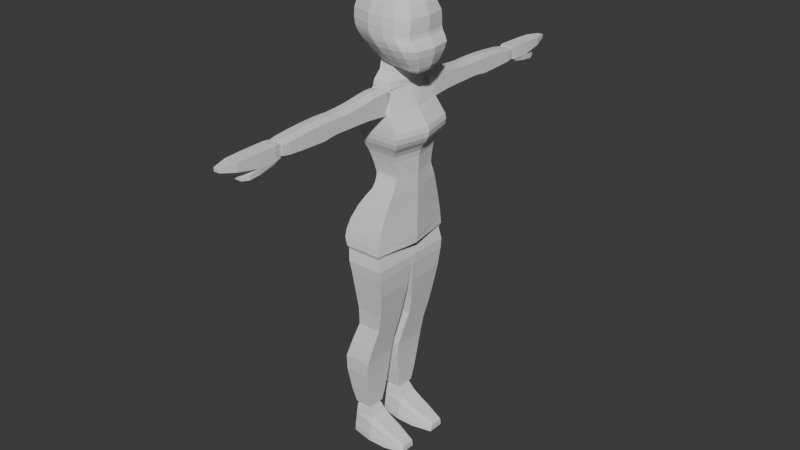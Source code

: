 # Source: Cabeca.blend  (saved by Blender 5.0.119; exported with 4.5.12 LTS)
import bpy
from mathutils import Matrix  # noqa: F401  (used for matrix-valued properties, if any)

bpy.ops.wm.read_factory_settings(use_empty=True)
scene = bpy.context.scene
scene.name = 'Scene'

# ---- collections
col_collection = bpy.data.collections.new('Collection'); scene.collection.children.link(col_collection)

# ---- world
world_world = bpy.data.worlds.new('World'); scene.world = world_world
world_world.use_nodes = True; world_world.node_tree.nodes.clear()
_N = world_world.node_tree.nodes; _L = world_world.node_tree.links
n0 = _N.new('ShaderNodeOutputWorld'); n0.name = 'World Output'; n0.location = (200, 100)
n1 = _N.new('ShaderNodeBackground'); n1.name = 'Background'; n1.location = (-200, 100)
n1.inputs[0].default_value = (0.05088, 0.05088, 0.05088, 1.0)
_L.new(n1.outputs[0], n0.inputs[0])
n0.is_active_output = True
world_world.color = (0.05088, 0.05088, 0.05088)
world_world.sun_shadow_jitter_overblur = 0.0

# ---- meshes
me_cubo_001 = bpy.data.meshes.new('Cubo.001')
me_cubo_001.from_pydata([(-0.6962, 1.555, -1.0), (-1.429, 2.132, 1.0), (1.0, 1.555, -1.0), (1.622, 2.132, 1.0), (-0.6962, 0.0, -1.0), (-1.429, 0.0, 1.0), (1.0, 0.0, -1.0), (1.622, 0.0, 1.0), (-1.021, 1.655, 0.0), (1.065, 1.655, 0.0), (1.065, 0.0, 0.0), (-1.021, 0.0, 0.0), (-1.268, 1.866, 0.5), (1.258, 1.866, 0.5), (1.258, 0.0, 0.5), (-1.268, 0.0, 0.5), (-1.131, 1.728, 0.25), (1.119, 1.728, 0.25), (1.119, 0.0, 0.25), (-1.131, 0.0, 0.25), (-0.8571, 1.541, -0.5), (1.035, 1.541, -0.5), (1.035, 0.0, -0.5), (-0.8571, 0.0, -0.5), (-0.7915, 1.505, -0.75), (1.015, 1.505, -0.75), (1.015, 0.0, -0.75), (-0.7915, 0.0, -0.75), (-0.732, 1.494, -0.875), (1.0, 1.494, -0.875), (1.0, 0.0, -0.875), (-0.732, 0.0, -0.875), (-1.363, 2.039, 0.75), (1.493, 2.039, 0.75), (1.493, 0.0, 0.75), (-1.363, 0.0, 0.75), (-0.6843, 1.708, -1.302), (1.0, 1.708, -1.302), (-0.6843, 0.0, -1.302), (1.0, 0.0, -1.302), (-0.726, 1.847, -1.58), (1.0, 1.847, -1.58), (-0.726, 0.0, -1.58), (1.0, 0.0, -1.58), (-1.131, 2.065, -2.017), (1.0, 2.065, -2.017), (-1.131, 0.0, -2.017), (1.0, 0.0, -2.017), (-1.453, 2.263, -2.453), (1.0, 2.263, -2.453), (-1.453, 0.0, -2.453), (1.0, 0.0, -2.453), (-1.834, 2.537, -3.157), (1.0, 2.537, -3.157), (-1.834, 0.0, -3.157), (1.0, 0.0, -3.157), (-2.007, 2.751, -3.8), (1.0, 2.751, -3.8), (-2.007, 0.0, -3.8), (1.0, 0.0, -3.8), (-1.876, 2.863, -4.563), (1.0, 2.863, -4.563), (-1.876, 0.0, -4.563), (1.0, 0.0, -4.563), (-1.626, 2.88, -4.924), (0.9657, 2.88, -4.924), (-1.626, 0.0, -4.924), (0.9657, 0.0, -4.924), (-1.411, 2.132, 1.529), (1.622, 2.132, 1.529), (-1.411, 0.0, 1.529), (1.622, 0.0, 1.529), (-1.447, 0.0, 1.264), (-1.447, 2.156, 1.264), (1.672, 2.156, 1.264), (1.672, 0.0, 1.264), (-1.387, 2.09, 1.777), (1.381, 2.09, 1.777), (-1.387, 0.0, 1.777), (1.381, 0.0, 1.777), (-1.304, 2.09, 2.177), (1.0, 2.09, 2.177), (-1.304, 0.0, 2.177), (1.0, 0.0, 2.177), (-0.8497, 1.314, 3.628), (0.438, 1.314, 3.628), (-1.0, 0.0, 3.628), (0.5883, 0.0, 3.628), (1.0, 0.0, -4.182), (1.0, 2.807, -4.182), (-2.057, 2.807, -4.182), (-2.057, 0.0, -4.182), (-0.6962, -1.555, -1.0), (-1.429, -2.132, 1.0), (1.0, -1.555, -1.0), (1.622, -2.132, 1.0), (-1.021, -1.655, 0.0), (1.065, -1.655, 0.0), (-1.268, -1.866, 0.5), (1.258, -1.866, 0.5), (-1.131, -1.728, 0.25), (1.119, -1.728, 0.25), (-0.8571, -1.541, -0.5), (1.035, -1.541, -0.5), (-0.7915, -1.505, -0.75), (1.015, -1.505, -0.75), (-0.732, -1.494, -0.875), (1.0, -1.494, -0.875), (-1.363, -2.039, 0.75), (1.493, -2.039, 0.75), (-0.6843, -1.708, -1.302), (1.0, -1.708, -1.302), (-0.726, -1.847, -1.58), (1.0, -1.847, -1.58), (-1.131, -2.065, -2.017), (1.0, -2.065, -2.017), (-1.453, -2.263, -2.453), (1.0, -2.263, -2.453), (-1.834, -2.537, -3.157), (1.0, -2.537, -3.157), (-2.007, -2.751, -3.8), (1.0, -2.751, -3.8), (-1.876, -2.863, -4.563), (1.0, -2.863, -4.563), (-1.626, -2.88, -4.924), (0.9657, -2.88, -4.924), (-1.411, -2.132, 1.529), (1.622, -2.132, 1.529), (-1.447, -2.156, 1.264), (1.672, -2.156, 1.264), (-1.387, -2.09, 1.777), (1.381, -2.09, 1.777), (-1.304, -2.09, 2.177), (1.0, -2.09, 2.177), (-0.8497, -1.314, 3.628), (0.438, -1.314, 3.628), (1.0, -2.807, -4.182), (-2.057, -2.807, -4.182)], [], [(35, 5, 1, 32), (32, 1, 3, 33), (73, 72, 70, 68), (2, 6, 39, 37), (33, 3, 7, 34), (21, 9, 10, 22), (20, 8, 9, 21), (23, 11, 8, 20), (17, 13, 14, 18), (16, 12, 13, 17), (19, 15, 12, 16), (11, 19, 16, 8), (8, 16, 17, 9), (9, 17, 18, 10), (27, 23, 20, 24), (24, 20, 21, 25), (25, 21, 22, 26), (29, 25, 26, 30), (28, 24, 25, 29), (31, 27, 24, 28), (4, 31, 28, 0), (0, 28, 29, 2), (2, 29, 30, 6), (13, 33, 34, 14), (12, 32, 33, 13), (15, 35, 32, 12), (37, 39, 43, 41), (4, 0, 36, 38), (0, 2, 37, 36), (41, 43, 47, 45), (38, 36, 40, 42), (36, 37, 41, 40), (46, 44, 48, 50), (42, 40, 44, 46), (40, 41, 45, 44), (49, 51, 55, 53), (44, 45, 49, 48), (45, 47, 51, 49), (53, 55, 59, 57), (50, 48, 52, 54), (48, 49, 53, 52), (89, 88, 63, 61), (54, 52, 56, 58), (52, 53, 57, 56), (62, 60, 64, 66), (91, 90, 60, 62), (90, 89, 61, 60), (64, 65, 67, 66), (60, 61, 65, 64), (61, 63, 67, 65), (71, 69, 77, 79), (75, 74, 69, 71), (74, 73, 68, 69), (3, 1, 73, 74), (7, 3, 74, 75), (1, 5, 72, 73), (77, 76, 80, 81), (68, 70, 78, 76), (69, 68, 76, 77), (81, 80, 84, 85), (79, 77, 81, 83), (76, 78, 82, 80), (85, 84, 86, 87), (80, 82, 86, 84), (83, 81, 85, 87), (56, 57, 89, 90), (58, 56, 90, 91), (57, 59, 88, 89), (35, 108, 93, 5), (108, 109, 95, 93), (128, 126, 70, 72), (94, 111, 39, 6), (109, 34, 7, 95), (103, 22, 10, 97), (102, 103, 97, 96), (23, 102, 96, 11), (101, 18, 14, 99), (100, 101, 99, 98), (19, 100, 98, 15), (11, 96, 100, 19), (96, 97, 101, 100), (97, 10, 18, 101), (27, 104, 102, 23), (104, 105, 103, 102), (105, 26, 22, 103), (107, 30, 26, 105), (106, 107, 105, 104), (31, 106, 104, 27), (4, 92, 106, 31), (92, 94, 107, 106), (94, 6, 30, 107), (99, 14, 34, 109), (98, 99, 109, 108), (15, 98, 108, 35), (111, 113, 43, 39), (4, 38, 110, 92), (92, 110, 111, 94), (113, 115, 47, 43), (38, 42, 112, 110), (110, 112, 113, 111), (46, 50, 116, 114), (42, 46, 114, 112), (112, 114, 115, 113), (117, 119, 55, 51), (114, 116, 117, 115), (115, 117, 51, 47), (119, 121, 59, 55), (50, 54, 118, 116), (116, 118, 119, 117), (136, 123, 63, 88), (54, 58, 120, 118), (118, 120, 121, 119), (62, 66, 124, 122), (91, 62, 122, 137), (137, 122, 123, 136), (124, 66, 67, 125), (122, 124, 125, 123), (123, 125, 67, 63), (71, 79, 131, 127), (75, 71, 127, 129), (129, 127, 126, 128), (95, 129, 128, 93), (7, 75, 129, 95), (93, 128, 72, 5), (131, 133, 132, 130), (126, 130, 78, 70), (127, 131, 130, 126), (133, 135, 134, 132), (79, 83, 133, 131), (130, 132, 82, 78), (135, 87, 86, 134), (132, 134, 86, 82), (83, 87, 135, 133), (120, 137, 136, 121), (58, 91, 137, 120), (121, 136, 88, 59)])
_uv = me_cubo_001.uv_layers.new(name='Mapa UV')
_uv.uv.foreach_set('vector', [0.5938, 0.125, 0.625, 0.125, 0.625, 0.25, 0.5938, 0.25, 0.5938, 0.25, 0.625, 0.25, 0.625, 0.5, 0.5938, 0.5, 0.625, 0.25, 0.625, 0.125, 0.625, 0.125, 0.625, 0.25, 0.375, 0.5, 0.375, 0.625, 0.375, 0.625, 0.375, 0.5, 0.5938, 0.5, 0.625, 0.5, 0.625, 0.625, 0.5938, 0.625, 0.4375, 0.5, 0.5, 0.5, 0.5, 0.625, 0.4375, 0.625, 0.4375, 0.25, 0.5, 0.25, 0.5, 0.5, 0.4375, 0.5, 0.4375, 0.125, 0.5, 0.125, 0.5, 0.25, 0.4375, 0.25, 0.5312, 0.5, 0.5625, 0.5, 0.5625, 0.625, 0.5312, 0.625, 0.5312, 0.25, 0.5625, 0.25, 0.5625, 0.5, 0.5312, 0.5, 0.5312, 0.125, 0.5625, 0.125, 0.5625, 0.25, 0.5312, 0.25, 0.5, 0.125, 0.5312, 0.125, 0.5312, 0.25, 0.5, 0.25, 0.5, 0.25, 0.5312, 0.25, 0.5312, 0.5, 0.5, 0.5, 0.5, 0.5, 0.5312, 0.5, 0.5312, 0.625, 0.5, 0.625, 0.4062, 0.125, 0.4375, 0.125, 0.4375, 0.25, 0.4062, 0.25, 0.4062, 0.25, 0.4375, 0.25, 0.4375, 0.5, 0.4062, 0.5, 0.4062, 0.5, 0.4375, 0.5, 0.4375, 0.625, 0.4062, 0.625, 0.3906, 0.5, 0.4062, 0.5, 0.4062, 0.625, 0.3906, 0.625, 0.3906, 0.25, 0.4062, 0.25, 0.4062, 0.5, 0.3906, 0.5, 0.3906, 0.125, 0.4062, 0.125, 0.4062, 0.25, 0.3906, 0.25, 0.375, 0.125, 0.3906, 0.125, 0.3906, 0.25, 0.375, 0.25, 0.375, 0.25, 0.3906, 0.25, 0.3906, 0.5, 0.375, 0.5, 0.375, 0.5, 0.3906, 0.5, 0.3906, 0.625, 0.375, 0.625, 0.5625, 0.5, 0.5938, 0.5, 0.5938, 0.625, 0.5625, 0.625, 0.5625, 0.25, 0.5938, 0.25, 0.5938, 0.5, 0.5625, 0.5, 0.5625, 0.125, 0.5938, 0.125, 0.5938, 0.25, 0.5625, 0.25, 0.375, 0.5, 0.375, 0.625, 0.375, 0.625, 0.375, 0.5, 0.375, 0.125, 0.375, 0.25, 0.375, 0.25, 0.375, 0.125, 0.375, 0.25, 0.375, 0.5, 0.375, 0.5, 0.375, 0.25, 0.375, 0.5, 0.375, 0.625, 0.375, 0.625, 0.375, 0.5, 0.375, 0.125, 0.375, 0.25, 0.375, 0.25, 0.375, 0.125, 0.375, 0.25, 0.375, 0.5, 0.375, 0.5, 0.375, 0.25, 0.375, 0.125, 0.375, 0.25, 0.375, 0.25, 0.375, 0.125, 0.375, 0.125, 0.375, 0.25, 0.375, 0.25, 0.375, 0.125, 0.375, 0.25, 0.375, 0.5, 0.375, 0.5, 0.375, 0.25, 0.375, 0.5, 0.375, 0.625, 0.375, 0.625, 0.375, 0.5, 0.375, 0.25, 0.375, 0.5, 0.375, 0.5, 0.375, 0.25, 0.375, 0.5, 0.375, 0.625, 0.375, 0.625, 0.375, 0.5, 0.375, 0.5, 0.375, 0.625, 0.375, 0.625, 0.375, 0.5, 0.375, 0.125, 0.375, 0.25, 0.375, 0.25, 0.375, 0.125, 0.375, 0.25, 0.375, 0.5, 0.375, 0.5, 0.375, 0.25, 0.375, 0.5, 0.375, 0.625, 0.375, 0.625, 0.375, 0.5, 0.375, 0.125, 0.375, 0.25, 0.375, 0.25, 0.375, 0.125, 0.375, 0.25, 0.375, 0.5, 0.375, 0.5, 0.375, 0.25, 0.375, 0.125, 0.375, 0.25, 0.375, 0.25, 0.375, 0.125, 0.375, 0.125, 0.375, 0.25, 0.375, 0.25, 0.375, 0.125, 0.375, 0.25, 0.375, 0.5, 0.375, 0.5, 0.375, 0.25, 0.125, 0.5, 0.375, 0.5, 0.375, 0.625, 0.125, 0.625, 0.375, 0.25, 0.375, 0.5, 0.375, 0.5, 0.375, 0.25, 0.375, 0.5, 0.375, 0.625, 0.375, 0.625, 0.375, 0.5, 0.625, 0.625, 0.625, 0.5, 0.625, 0.5, 0.625, 0.625, 0.625, 0.625, 0.625, 0.5, 0.625, 0.5, 0.625, 0.625, 0.625, 0.5, 0.625, 0.25, 0.625, 0.25, 0.625, 0.5, 0.625, 0.5, 0.625, 0.25, 0.625, 0.25, 0.625, 0.5, 0.625, 0.625, 0.625, 0.5, 0.625, 0.5, 0.625, 0.625, 0.625, 0.25, 0.625, 0.125, 0.625, 0.125, 0.625, 0.25, 0.625, 0.5, 0.625, 0.25, 0.625, 0.25, 0.625, 0.5, 0.625, 0.25, 0.625, 0.125, 0.625, 0.125, 0.625, 0.25, 0.625, 0.5, 0.625, 0.25, 0.625, 0.25, 0.625, 0.5, 0.625, 0.5, 0.625, 0.25, 0.625, 0.25, 0.625, 0.5, 0.625, 0.625, 0.625, 0.5, 0.625, 0.5, 0.625, 0.625, 0.625, 0.25, 0.625, 0.125, 0.625, 0.125, 0.625, 0.25, 0.625, 0.5, 0.875, 0.5, 0.875, 0.625, 0.625, 0.625, 0.625, 0.25, 0.625, 0.125, 0.625, 0.125, 0.625, 0.25, 0.625, 0.625, 0.625, 0.5, 0.625, 0.5, 0.625, 0.625, 0.375, 0.25, 0.375, 0.5, 0.375, 0.5, 0.375, 0.25, 0.375, 0.125, 0.375, 0.25, 0.375, 0.25, 0.375, 0.125, 0.375, 0.5, 0.375, 0.625, 0.375, 0.625, 0.375, 0.5, 0.5938, 0.125, 0.5938, 0.25, 0.625, 0.25, 0.625, 0.125, 0.5938, 0.25, 0.5938, 0.5, 0.625, 0.5, 0.625, 0.25, 0.625, 0.25, 0.625, 0.25, 0.625, 0.125, 0.625, 0.125, 0.375, 0.5, 0.375, 0.5, 0.375, 0.625, 0.375, 0.625, 0.5938, 0.5, 0.5938, 0.625, 0.625, 0.625, 0.625, 0.5, 0.4375, 0.5, 0.4375, 0.625, 0.5, 0.625, 0.5, 0.5, 0.4375, 0.25, 0.4375, 0.5, 0.5, 0.5, 0.5, 0.25, 0.4375, 0.125, 0.4375, 0.25, 0.5, 0.25, 0.5, 0.125, 0.5312, 0.5, 0.5312, 0.625, 0.5625, 0.625, 0.5625, 0.5, 0.5312, 0.25, 0.5312, 0.5, 0.5625, 0.5, 0.5625, 0.25, 0.5312, 0.125, 0.5312, 0.25, 0.5625, 0.25, 0.5625, 0.125, 0.5, 0.125, 0.5, 0.25, 0.5312, 0.25, 0.5312, 0.125, 0.5, 0.25, 0.5, 0.5, 0.5312, 0.5, 0.5312, 0.25, 0.5, 0.5, 0.5, 0.625, 0.5312, 0.625, 0.5312, 0.5, 0.4062, 0.125, 0.4062, 0.25, 0.4375, 0.25, 0.4375, 0.125, 0.4062, 0.25, 0.4062, 0.5, 0.4375, 0.5, 0.4375, 0.25, 0.4062, 0.5, 0.4062, 0.625, 0.4375, 0.625, 0.4375, 0.5, 0.3906, 0.5, 0.3906, 0.625, 0.4062, 0.625, 0.4062, 0.5, 0.3906, 0.25, 0.3906, 0.5, 0.4062, 0.5, 0.4062, 0.25, 0.3906, 0.125, 0.3906, 0.25, 0.4062, 0.25, 0.4062, 0.125, 0.375, 0.125, 0.375, 0.25, 0.3906, 0.25, 0.3906, 0.125, 0.375, 0.25, 0.375, 0.5, 0.3906, 0.5, 0.3906, 0.25, 0.375, 0.5, 0.375, 0.625, 0.3906, 0.625, 0.3906, 0.5, 0.5625, 0.5, 0.5625, 0.625, 0.5938, 0.625, 0.5938, 0.5, 0.5625, 0.25, 0.5625, 0.5, 0.5938, 0.5, 0.5938, 0.25, 0.5625, 0.125, 0.5625, 0.25, 0.5938, 0.25, 0.5938, 0.125, 0.375, 0.5, 0.375, 0.5, 0.375, 0.625, 0.375, 0.625, 0.375, 0.125, 0.375, 0.125, 0.375, 0.25, 0.375, 0.25, 0.375, 0.25, 0.375, 0.25, 0.375, 0.5, 0.375, 0.5, 0.375, 0.5, 0.375, 0.5, 0.375, 0.625, 0.375, 0.625, 0.375, 0.125, 0.375, 0.125, 0.375, 0.25, 0.375, 0.25, 0.375, 0.25, 0.375, 0.25, 0.375, 0.5, 0.375, 0.5, 0.375, 0.125, 0.375, 0.125, 0.375, 0.25, 0.375, 0.25, 0.375, 0.125, 0.375, 0.125, 0.375, 0.25, 0.375, 0.25, 0.375, 0.25, 0.375, 0.25, 0.375, 0.5, 0.375, 0.5, 0.375, 0.5, 0.375, 0.5, 0.375, 0.625, 0.375, 0.625, 0.375, 0.25, 0.375, 0.25, 0.375, 0.5, 0.375, 0.5, 0.375, 0.5, 0.375, 0.5, 0.375, 0.625, 0.375, 0.625, 0.375, 0.5, 0.375, 0.5, 0.375, 0.625, 0.375, 0.625, 0.375, 0.125, 0.375, 0.125, 0.375, 0.25, 0.375, 0.25, 0.375, 0.25, 0.375, 0.25, 0.375, 0.5, 0.375, 0.5, 0.375, 0.5, 0.375, 0.5, 0.375, 0.625, 0.375, 0.625, 0.375, 0.125, 0.375, 0.125, 0.375, 0.25, 0.375, 0.25, 0.375, 0.25, 0.375, 0.25, 0.375, 0.5, 0.375, 0.5, 0.375, 0.125, 0.375, 0.125, 0.375, 0.25, 0.375, 0.25, 0.375, 0.125, 0.375, 0.125, 0.375, 0.25, 0.375, 0.25, 0.375, 0.25, 0.375, 0.25, 0.375, 0.5, 0.375, 0.5, 0.125, 0.5, 0.125, 0.625, 0.375, 0.625, 0.375, 0.5, 0.375, 0.25, 0.375, 0.25, 0.375, 0.5, 0.375, 0.5, 0.375, 0.5, 0.375, 0.5, 0.375, 0.625, 0.375, 0.625, 0.625, 0.625, 0.625, 0.625, 0.625, 0.5, 0.625, 0.5, 0.625, 0.625, 0.625, 0.625, 0.625, 0.5, 0.625, 0.5, 0.625, 0.5, 0.625, 0.5, 0.625, 0.25, 0.625, 0.25, 0.625, 0.5, 0.625, 0.5, 0.625, 0.25, 0.625, 0.25, 0.625, 0.625, 0.625, 0.625, 0.625, 0.5, 0.625, 0.5, 0.625, 0.25, 0.625, 0.25, 0.625, 0.125, 0.625, 0.125, 0.625, 0.5, 0.625, 0.5, 0.625, 0.25, 0.625, 0.25, 0.625, 0.25, 0.625, 0.25, 0.625, 0.125, 0.625, 0.125, 0.625, 0.5, 0.625, 0.5, 0.625, 0.25, 0.625, 0.25, 0.625, 0.5, 0.625, 0.5, 0.625, 0.25, 0.625, 0.25, 0.625, 0.625, 0.625, 0.625, 0.625, 0.5, 0.625, 0.5, 0.625, 0.25, 0.625, 0.25, 0.625, 0.125, 0.625, 0.125, 0.625, 0.5, 0.625, 0.625, 0.875, 0.625, 0.875, 0.5, 0.625, 0.25, 0.625, 0.25, 0.625, 0.125, 0.625, 0.125, 0.625, 0.625, 0.625, 0.625, 0.625, 0.5, 0.625, 0.5, 0.375, 0.25, 0.375, 0.25, 0.375, 0.5, 0.375, 0.5, 0.375, 0.125, 0.375, 0.125, 0.375, 0.25, 0.375, 0.25, 0.375, 0.5, 0.375, 0.5, 0.375, 0.625, 0.375, 0.625])
me_cubo_001.update()
me_cubo_003 = bpy.data.meshes.new('Cubo.003')
me_cubo_003.from_pydata([(-0.5445, -0.8627, -0.7407), (-0.5445, -0.8627, 0.495), (-0.6275, -0.04155, -0.8066), (-0.6275, -0.04155, 0.6269), (0.5445, -0.8627, -0.7407), (0.5445, -0.8627, 0.495), (0.6275, -0.04155, -0.8066), (0.6275, -0.04155, 0.6269), (-0.6178, -0.5206, -0.8375), (-0.6178, -0.5206, 0.6144), (0.6178, -0.5206, -0.8375), (0.6178, -0.5206, 0.6144), (-0.628, 0.5308, -0.7437), (-0.628, 0.5308, 0.5824), (0.628, 0.5308, -0.7437), (0.628, 0.5308, 0.5824), (-0.6281, 1.09, -0.6947), (-0.6281, 1.09, 0.4955), (0.6281, 1.09, -0.6947), (0.6281, 1.09, 0.4955), (-0.6281, 1.689, -0.6721), (-0.6281, 1.689, 0.4009), (0.6281, 1.689, -0.6721), (0.6281, 1.689, 0.4009), (-0.6281, 2.418, -0.6601), (-0.6281, 2.418, 0.3248), (0.6281, 2.418, -0.6601), (0.6281, 2.418, 0.3248), (-0.6281, 3.043, -0.6581), (-0.6281, 3.043, 0.2842), (0.6281, 3.043, -0.6581), (0.6281, 3.043, 0.2842), (-0.6281, 3.826, -0.6336), (-0.6281, 3.826, 0.2843), (0.6281, 3.826, -0.6336), (0.6281, 3.826, 0.2843), (0.6281, 3.503, 0.2664), (-0.6281, 3.503, 0.2664), (-0.6281, 3.503, -0.646), (0.6281, 3.503, -0.646), (-0.6281, 4.191, -0.6557), (-0.6281, 4.191, 0.2895), (0.6281, 4.191, -0.6557), (0.6281, 4.191, 0.2895), (-0.6281, 4.549, -0.7019), (-0.6281, 4.549, 0.2976), (0.6281, 4.549, -0.7019), (0.6281, 4.549, 0.2976), (-0.6281, 5.14, -0.7568), (-0.6281, 5.14, 0.283), (0.6281, 5.14, -0.7568), (0.6281, 5.14, 0.283), (-0.6281, 4.82, 0.2905), (-0.6281, 4.82, -0.7476), (0.6281, 4.82, -0.7476), (0.6281, 4.82, 0.2905), (-0.628, 5.778, -0.7379), (-0.628, 5.778, 0.2548), (0.628, 5.778, -0.7379), (0.628, 5.778, 0.2548), (-0.6275, 6.758, -0.7042), (-0.6275, 6.758, 0.1776), (0.6275, 6.758, -0.7042), (0.6275, 6.758, 0.1776), (-0.6178, 7.661, -0.6612), (-0.6178, 7.661, 0.0926), (0.6178, 7.661, -0.6612), (0.6178, 7.661, 0.0926), (-0.5445, 8.236, -0.5847), (-0.5445, 8.236, 0.009984), (0.5445, 8.236, -0.5847), (0.5445, 8.236, 0.009984), (0.0, -0.04155, -0.9095), (0.0, -0.04155, 0.7297), (0.0, -0.8703, -0.7691), (0.0, -0.8703, 0.523), (0.0, -0.5206, 0.7192), (0.0, -0.5206, -0.9423), (0.0, 0.5308, -0.8385), (0.0, 0.5308, 0.6772), (0.0, 1.09, -0.7796), (0.0, 1.09, 0.5804), (0.0, 1.689, -0.7486), (0.0, 1.689, 0.4774), (0.0, 2.418, -0.7302), (0.0, 2.418, 0.3949), (0.0, 3.043, -0.7254), (0.0, 3.043, 0.3514), (0.0, 3.826, -0.6991), (0.0, 3.826, 0.3497), (0.0, 3.503, -0.711), (0.0, 3.503, 0.3314), (0.0, 4.191, -0.7231), (0.0, 4.191, 0.3569), (0.0, 4.549, -0.7734), (0.0, 4.549, 0.3691), (0.0, 5.14, -0.8313), (0.0, 5.14, 0.3575), (0.0, 4.82, 0.3648), (0.0, 4.82, -0.8219), (0.0, 5.778, -0.8092), (0.0, 5.778, 0.326), (0.0, 6.758, -0.7672), (0.0, 6.758, 0.2407), (0.0, 7.661, -0.7152), (0.0, 7.661, 0.1465), (0.0, 8.248, -0.5976), (0.0, 8.248, 0.02274)], [], [(8, 9, 3, 2), (73, 7, 15, 79), (10, 11, 5, 4), (74, 75, 1, 0), (77, 10, 4, 74), (76, 9, 1, 75), (73, 3, 9, 76), (72, 6, 10, 77), (6, 7, 11, 10), (0, 1, 9, 8), (15, 14, 18, 19), (2, 3, 13, 12), (7, 6, 14, 15), (72, 2, 12, 78), (80, 16, 20, 82), (78, 12, 16, 80), (79, 15, 19, 81), (12, 13, 17, 16), (83, 23, 27, 85), (81, 19, 23, 83), (16, 17, 21, 20), (19, 18, 22, 23), (27, 26, 30, 31), (20, 21, 25, 24), (23, 22, 26, 27), (82, 20, 24, 84), (91, 36, 35, 89), (84, 24, 28, 86), (85, 27, 31, 87), (24, 25, 29, 28), (89, 35, 43, 93), (38, 37, 33, 32), (36, 39, 34, 35), (90, 38, 32, 88), (86, 28, 38, 90), (31, 30, 39, 36), (28, 29, 37, 38), (87, 31, 36, 91), (93, 43, 47, 95), (32, 33, 41, 40), (35, 34, 42, 43), (88, 32, 40, 92), (53, 52, 49, 48), (40, 41, 45, 44), (43, 42, 46, 47), (92, 40, 44, 94), (51, 50, 58, 59), (55, 54, 50, 51), (99, 53, 48, 96), (98, 55, 51, 97), (95, 47, 55, 98), (94, 44, 53, 99), (47, 46, 54, 55), (44, 45, 52, 53), (59, 58, 62, 63), (96, 48, 56, 100), (97, 51, 59, 101), (48, 49, 57, 56), (102, 60, 64, 104), (100, 56, 60, 102), (101, 59, 63, 103), (56, 57, 61, 60), (105, 67, 71, 107), (103, 63, 67, 105), (60, 61, 65, 64), (63, 62, 66, 67), (106, 107, 71, 70), (64, 65, 69, 68), (67, 66, 70, 71), (104, 64, 68, 106), (66, 104, 106, 70), (68, 69, 107, 106), (61, 103, 105, 65), (65, 105, 107, 69), (57, 101, 103, 61), (58, 100, 102, 62), (62, 102, 104, 66), (49, 97, 101, 57), (50, 96, 100, 58), (46, 94, 99, 54), (45, 95, 98, 52), (52, 98, 97, 49), (54, 99, 96, 50), (42, 92, 94, 46), (34, 88, 92, 42), (41, 93, 95, 45), (29, 87, 91, 37), (30, 86, 90, 39), (39, 90, 88, 34), (33, 89, 93, 41), (25, 85, 87, 29), (26, 84, 86, 30), (37, 91, 89, 33), (22, 82, 84, 26), (17, 81, 83, 21), (21, 83, 85, 25), (13, 79, 81, 17), (14, 78, 80, 18), (18, 80, 82, 22), (6, 72, 78, 14), (2, 72, 77, 8), (7, 73, 76, 11), (11, 76, 75, 5), (8, 77, 74, 0), (4, 5, 75, 74), (3, 73, 79, 13)])
_uv = me_cubo_003.uv_layers.new(name='Mapa UV')
_uv.uv.foreach_set('vector', [0.375, 0.125, 0.625, 0.125, 0.625, 0.25, 0.375, 0.25, 0.75, 0.5, 0.625, 0.5, 0.625, 0.5, 0.75, 0.5, 0.375, 0.625, 0.625, 0.625, 0.625, 0.75, 0.375, 0.75, 0.375, 0.875, 0.625, 0.875, 0.625, 1.0, 0.375, 1.0, 0.25, 0.625, 0.375, 0.625, 0.375, 0.75, 0.25, 0.75, 0.75, 0.625, 0.875, 0.625, 0.875, 0.75, 0.75, 0.75, 0.75, 0.5, 0.875, 0.5, 0.875, 0.625, 0.75, 0.625, 0.25, 0.5, 0.375, 0.5, 0.375, 0.625, 0.25, 0.625, 0.375, 0.5, 0.625, 0.5, 0.625, 0.625, 0.375, 0.625, 0.375, 0.0, 0.625, 0.0, 0.625, 0.125, 0.375, 0.125, 0.625, 0.5, 0.375, 0.5, 0.375, 0.5, 0.625, 0.5, 0.375, 0.25, 0.625, 0.25, 0.625, 0.25, 0.375, 0.25, 0.625, 0.5, 0.375, 0.5, 0.375, 0.5, 0.625, 0.5, 0.25, 0.5, 0.125, 0.5, 0.125, 0.5, 0.25, 0.5, 0.25, 0.5, 0.125, 0.5, 0.125, 0.5, 0.25, 0.5, 0.25, 0.5, 0.125, 0.5, 0.125, 0.5, 0.25, 0.5, 0.75, 0.5, 0.625, 0.5, 0.625, 0.5, 0.75, 0.5, 0.375, 0.25, 0.625, 0.25, 0.625, 0.25, 0.375, 0.25, 0.75, 0.5, 0.625, 0.5, 0.625, 0.5, 0.75, 0.5, 0.75, 0.5, 0.625, 0.5, 0.625, 0.5, 0.75, 0.5, 0.375, 0.25, 0.625, 0.25, 0.625, 0.25, 0.375, 0.25, 0.625, 0.5, 0.375, 0.5, 0.375, 0.5, 0.625, 0.5, 0.625, 0.5, 0.375, 0.5, 0.375, 0.5, 0.625, 0.5, 0.375, 0.25, 0.625, 0.25, 0.625, 0.25, 0.375, 0.25, 0.625, 0.5, 0.375, 0.5, 0.375, 0.5, 0.625, 0.5, 0.25, 0.5, 0.125, 0.5, 0.125, 0.5, 0.25, 0.5, 0.75, 0.5, 0.625, 0.5, 0.625, 0.5, 0.75, 0.5, 0.25, 0.5, 0.125, 0.5, 0.125, 0.5, 0.25, 0.5, 0.75, 0.5, 0.625, 0.5, 0.625, 0.5, 0.75, 0.5, 0.375, 0.25, 0.625, 0.25, 0.625, 0.25, 0.375, 0.25, 0.75, 0.5, 0.625, 0.5, 0.625, 0.5, 0.75, 0.5, 0.375, 0.25, 0.625, 0.25, 0.625, 0.25, 0.375, 0.25, 0.625, 0.5, 0.375, 0.5, 0.375, 0.5, 0.625, 0.5, 0.25, 0.5, 0.125, 0.5, 0.125, 0.5, 0.25, 0.5, 0.25, 0.5, 0.125, 0.5, 0.125, 0.5, 0.25, 0.5, 0.625, 0.5, 0.375, 0.5, 0.375, 0.5, 0.625, 0.5, 0.375, 0.25, 0.625, 0.25, 0.625, 0.25, 0.375, 0.25, 0.75, 0.5, 0.625, 0.5, 0.625, 0.5, 0.75, 0.5, 0.75, 0.5, 0.625, 0.5, 0.625, 0.5, 0.75, 0.5, 0.375, 0.25, 0.625, 0.25, 0.625, 0.25, 0.375, 0.25, 0.625, 0.5, 0.375, 0.5, 0.375, 0.5, 0.625, 0.5, 0.25, 0.5, 0.125, 0.5, 0.125, 0.5, 0.25, 0.5, 0.375, 0.25, 0.625, 0.25, 0.625, 0.25, 0.375, 0.25, 0.375, 0.25, 0.625, 0.25, 0.625, 0.25, 0.375, 0.25, 0.625, 0.5, 0.375, 0.5, 0.375, 0.5, 0.625, 0.5, 0.25, 0.5, 0.125, 0.5, 0.125, 0.5, 0.25, 0.5, 0.625, 0.5, 0.375, 0.5, 0.375, 0.5, 0.625, 0.5, 0.625, 0.5, 0.375, 0.5, 0.375, 0.5, 0.625, 0.5, 0.25, 0.5, 0.125, 0.5, 0.125, 0.5, 0.25, 0.5, 0.75, 0.5, 0.625, 0.5, 0.625, 0.5, 0.75, 0.5, 0.75, 0.5, 0.625, 0.5, 0.625, 0.5, 0.75, 0.5, 0.25, 0.5, 0.125, 0.5, 0.125, 0.5, 0.25, 0.5, 0.625, 0.5, 0.375, 0.5, 0.375, 0.5, 0.625, 0.5, 0.375, 0.25, 0.625, 0.25, 0.625, 0.25, 0.375, 0.25, 0.625, 0.5, 0.375, 0.5, 0.375, 0.5, 0.625, 0.5, 0.25, 0.5, 0.125, 0.5, 0.125, 0.5, 0.25, 0.5, 0.75, 0.5, 0.625, 0.5, 0.625, 0.5, 0.75, 0.5, 0.375, 0.25, 0.625, 0.25, 0.625, 0.25, 0.375, 0.25, 0.25, 0.5, 0.125, 0.5, 0.125, 0.5, 0.25, 0.5, 0.25, 0.5, 0.125, 0.5, 0.125, 0.5, 0.25, 0.5, 0.75, 0.5, 0.625, 0.5, 0.625, 0.5, 0.75, 0.5, 0.375, 0.25, 0.625, 0.25, 0.625, 0.25, 0.375, 0.25, 0.75, 0.5, 0.625, 0.5, 0.625, 0.5, 0.75, 0.5, 0.75, 0.5, 0.625, 0.5, 0.625, 0.5, 0.75, 0.5, 0.375, 0.25, 0.625, 0.25, 0.625, 0.25, 0.375, 0.25, 0.625, 0.5, 0.375, 0.5, 0.375, 0.5, 0.625, 0.5, 0.375, 0.375, 0.625, 0.375, 0.625, 0.5, 0.375, 0.5, 0.375, 0.25, 0.625, 0.25, 0.625, 0.25, 0.375, 0.25, 0.625, 0.5, 0.375, 0.5, 0.375, 0.5, 0.625, 0.5, 0.25, 0.5, 0.125, 0.5, 0.125, 0.5, 0.25, 0.5, 0.375, 0.5, 0.25, 0.5, 0.25, 0.5, 0.375, 0.5, 0.375, 0.25, 0.625, 0.25, 0.625, 0.375, 0.375, 0.375, 0.875, 0.5, 0.75, 0.5, 0.75, 0.5, 0.875, 0.5, 0.875, 0.5, 0.75, 0.5, 0.75, 0.5, 0.875, 0.5, 0.875, 0.5, 0.75, 0.5, 0.75, 0.5, 0.875, 0.5, 0.375, 0.5, 0.25, 0.5, 0.25, 0.5, 0.375, 0.5, 0.375, 0.5, 0.25, 0.5, 0.25, 0.5, 0.375, 0.5, 0.875, 0.5, 0.75, 0.5, 0.75, 0.5, 0.875, 0.5, 0.375, 0.5, 0.25, 0.5, 0.25, 0.5, 0.375, 0.5, 0.375, 0.5, 0.25, 0.5, 0.25, 0.5, 0.375, 0.5, 0.875, 0.5, 0.75, 0.5, 0.75, 0.5, 0.875, 0.5, 0.875, 0.5, 0.75, 0.5, 0.75, 0.5, 0.875, 0.5, 0.375, 0.5, 0.25, 0.5, 0.25, 0.5, 0.375, 0.5, 0.375, 0.5, 0.25, 0.5, 0.25, 0.5, 0.375, 0.5, 0.375, 0.5, 0.25, 0.5, 0.25, 0.5, 0.375, 0.5, 0.875, 0.5, 0.75, 0.5, 0.75, 0.5, 0.875, 0.5, 0.875, 0.5, 0.75, 0.5, 0.75, 0.5, 0.875, 0.5, 0.375, 0.5, 0.25, 0.5, 0.25, 0.5, 0.375, 0.5, 0.375, 0.5, 0.25, 0.5, 0.25, 0.5, 0.375, 0.5, 0.875, 0.5, 0.75, 0.5, 0.75, 0.5, 0.875, 0.5, 0.875, 0.5, 0.75, 0.5, 0.75, 0.5, 0.875, 0.5, 0.375, 0.5, 0.25, 0.5, 0.25, 0.5, 0.375, 0.5, 0.875, 0.5, 0.75, 0.5, 0.75, 0.5, 0.875, 0.5, 0.375, 0.5, 0.25, 0.5, 0.25, 0.5, 0.375, 0.5, 0.875, 0.5, 0.75, 0.5, 0.75, 0.5, 0.875, 0.5, 0.875, 0.5, 0.75, 0.5, 0.75, 0.5, 0.875, 0.5, 0.875, 0.5, 0.75, 0.5, 0.75, 0.5, 0.875, 0.5, 0.375, 0.5, 0.25, 0.5, 0.25, 0.5, 0.375, 0.5, 0.375, 0.5, 0.25, 0.5, 0.25, 0.5, 0.375, 0.5, 0.375, 0.5, 0.25, 0.5, 0.25, 0.5, 0.375, 0.5, 0.125, 0.5, 0.25, 0.5, 0.25, 0.625, 0.125, 0.625, 0.625, 0.5, 0.75, 0.5, 0.75, 0.625, 0.625, 0.625, 0.625, 0.625, 0.75, 0.625, 0.75, 0.75, 0.625, 0.75, 0.125, 0.625, 0.25, 0.625, 0.25, 0.75, 0.125, 0.75, 0.375, 0.75, 0.625, 0.75, 0.625, 0.875, 0.375, 0.875, 0.875, 0.5, 0.75, 0.5, 0.75, 0.5, 0.875, 0.5])
me_cubo_003.update()
me_cubo_002 = bpy.data.meshes.new('Cubo.002')
me_cubo_002.from_pydata([(-1.446, -0.7131, 0.1964), (-1.278, -0.666, 0.8057), (-1.446, 0.9019, 0.1964), (-1.278, 0.8393, 0.8057), (0.7921, -0.7131, 0.1964), (0.8842, -0.666, 0.8057), (0.7921, 0.9019, 0.1964), (0.8842, 0.8393, 0.8057), (-1.285, -0.6563, -1.248), (-1.285, 0.7406, -1.248), (0.655, -0.6563, -1.248), (0.655, 0.7406, -1.248), (-0.9963, -0.6117, -2.437), (-0.9963, 0.5767, -2.437), (0.6436, -0.6117, -2.437), (0.6436, 0.5767, -2.437), (-0.7702, -0.5571, -3.333), (-0.7702, 0.5157, -3.333), (0.6946, -0.5571, -3.333), (0.6946, 0.5157, -3.333), (-0.5217, -0.4587, -4.266), (-0.5217, 0.6721, -4.266), (1.04, -0.4587, -4.266), (1.04, 0.6721, -4.266), (-0.2957, -0.4681, -5.184), (-0.2957, 0.7808, -5.184), (1.367, -0.4681, -5.184), (1.367, 0.7808, -5.184), (-0.1784, -0.4211, -5.984), (-0.1784, 0.7431, -5.984), (1.386, -0.4211, -5.984), (1.386, 0.7431, -5.984), (-0.0647, -0.2989, -7.152), (-0.0647, 0.5971, -7.152), (1.264, -0.2989, -7.152), (1.264, 0.5971, -7.152), (0.06054, -0.1925, -7.987), (0.06054, 0.4609, -7.987), (1.123, -0.1925, -7.987), (1.123, 0.4609, -7.987), (-1.424, -0.6934, -0.2911), (0.695, -0.6934, -0.2911), (0.695, 0.8578, -0.2911), (-1.424, 0.8578, -0.2911)], [], [(0, 1, 3, 2), (2, 3, 7, 6), (6, 7, 5, 4), (4, 5, 1, 0), (41, 40, 8, 10), (7, 3, 1, 5), (10, 8, 12, 14), (43, 42, 11, 9), (40, 43, 9, 8), (42, 41, 10, 11), (13, 15, 19, 17), (9, 11, 15, 13), (11, 10, 14, 15), (8, 9, 13, 12), (19, 18, 22, 23), (15, 14, 18, 19), (12, 13, 17, 16), (14, 12, 16, 18), (22, 20, 24, 26), (16, 17, 21, 20), (18, 16, 20, 22), (17, 19, 23, 21), (27, 26, 30, 31), (21, 23, 27, 25), (23, 22, 26, 27), (20, 21, 25, 24), (31, 30, 34, 35), (24, 25, 29, 28), (26, 24, 28, 30), (25, 27, 31, 29), (34, 32, 36, 38), (28, 29, 33, 32), (30, 28, 32, 34), (29, 31, 35, 33), (37, 39, 38, 36), (33, 35, 39, 37), (35, 34, 38, 39), (32, 33, 37, 36), (6, 4, 41, 42), (0, 2, 43, 40), (2, 6, 42, 43), (4, 0, 40, 41)])
_uv = me_cubo_002.uv_layers.new(name='Mapa UV')
_uv.uv.foreach_set('vector', [0.375, 0.0, 0.625, 0.0, 0.625, 0.25, 0.375, 0.25, 0.375, 0.25, 0.625, 0.25, 0.625, 0.5, 0.375, 0.5, 0.375, 0.5, 0.625, 0.5, 0.625, 0.75, 0.375, 0.75, 0.375, 0.75, 0.625, 0.75, 0.625, 1.0, 0.375, 1.0, 0.375, 0.75, 0.375, 1.0, 0.375, 1.0, 0.375, 0.75, 0.625, 0.5, 0.875, 0.5, 0.875, 0.75, 0.625, 0.75, 0.375, 0.75, 0.375, 1.0, 0.375, 1.0, 0.375, 0.75, 0.375, 0.25, 0.375, 0.5, 0.375, 0.5, 0.375, 0.25, 0.375, 0.0, 0.375, 0.25, 0.375, 0.25, 0.375, 0.0, 0.375, 0.5, 0.375, 0.75, 0.375, 0.75, 0.375, 0.5, 0.375, 0.25, 0.375, 0.5, 0.375, 0.5, 0.375, 0.25, 0.375, 0.25, 0.375, 0.5, 0.375, 0.5, 0.375, 0.25, 0.375, 0.5, 0.375, 0.75, 0.375, 0.75, 0.375, 0.5, 0.375, 0.0, 0.375, 0.25, 0.375, 0.25, 0.375, 0.0, 0.375, 0.5, 0.375, 0.75, 0.375, 0.75, 0.375, 0.5, 0.375, 0.5, 0.375, 0.75, 0.375, 0.75, 0.375, 0.5, 0.375, 0.0, 0.375, 0.25, 0.375, 0.25, 0.375, 0.0, 0.375, 0.75, 0.375, 1.0, 0.375, 1.0, 0.375, 0.75, 0.375, 0.75, 0.375, 1.0, 0.375, 1.0, 0.375, 0.75, 0.375, 0.0, 0.375, 0.25, 0.375, 0.25, 0.375, 0.0, 0.375, 0.75, 0.375, 1.0, 0.375, 1.0, 0.375, 0.75, 0.375, 0.25, 0.375, 0.5, 0.375, 0.5, 0.375, 0.25, 0.375, 0.5, 0.375, 0.75, 0.375, 0.75, 0.375, 0.5, 0.375, 0.25, 0.375, 0.5, 0.375, 0.5, 0.375, 0.25, 0.375, 0.5, 0.375, 0.75, 0.375, 0.75, 0.375, 0.5, 0.375, 0.0, 0.375, 0.25, 0.375, 0.25, 0.375, 0.0, 0.375, 0.5, 0.375, 0.75, 0.375, 0.75, 0.375, 0.5, 0.375, 0.0, 0.375, 0.25, 0.375, 0.25, 0.375, 0.0, 0.375, 0.75, 0.375, 1.0, 0.375, 1.0, 0.375, 0.75, 0.375, 0.25, 0.375, 0.5, 0.375, 0.5, 0.375, 0.25, 0.375, 0.75, 0.375, 1.0, 0.375, 1.0, 0.375, 0.75, 0.375, 0.0, 0.375, 0.25, 0.375, 0.25, 0.375, 0.0, 0.375, 0.75, 0.375, 1.0, 0.375, 1.0, 0.375, 0.75, 0.375, 0.25, 0.375, 0.5, 0.375, 0.5, 0.375, 0.25, 0.125, 0.5, 0.375, 0.5, 0.375, 0.75, 0.125, 0.75, 0.375, 0.25, 0.375, 0.5, 0.375, 0.5, 0.375, 0.25, 0.375, 0.5, 0.375, 0.75, 0.375, 0.75, 0.375, 0.5, 0.375, 0.0, 0.375, 0.25, 0.375, 0.25, 0.375, 0.0, 0.375, 0.5, 0.375, 0.75, 0.375, 0.75, 0.375, 0.5, 0.375, 0.0, 0.375, 0.25, 0.375, 0.25, 0.375, 0.0, 0.375, 0.25, 0.375, 0.5, 0.375, 0.5, 0.375, 0.25, 0.375, 0.75, 0.375, 1.0, 0.375, 1.0, 0.375, 0.75])
me_cubo_002.update()
me_cubo_004 = bpy.data.meshes.new('Cubo.004')
me_cubo_004.from_pydata([(-0.7, -0.9185, -0.6698), (-0.6979, -0.9171, 0.5791), (-0.8029, -0.3737, -0.748), (-0.7646, -0.3538, 0.6024), (0.7, -0.9185, -0.6698), (0.6979, -0.9171, 0.5791), (0.8029, -0.3737, -0.748), (0.7646, -0.3538, 0.6024), (-0.7656, 2.536, -0.5662), (-0.763, 2.531, 0.5455), (0.7656, 2.536, -0.5662), (0.763, 2.531, 0.5455), (-0.7007, 3.87, -0.325), (-0.7007, 3.87, 0.5102), (0.7007, 3.87, -0.325), (0.7007, 3.87, 0.5102), (-0.3205, 5.379, 0.01992), (-0.3205, 5.379, 0.3884), (0.3205, 5.379, 0.01992), (0.3205, 5.379, 0.3884), (0.7682, 1.369, 0.5663), (-0.7682, 1.369, 0.5663), (-0.8316, 1.489, -0.7444), (0.8316, 1.489, -0.7444), (0.7035, -0.1888, -1.04), (-0.7035, -0.1888, -1.04), (-0.764, 1.403, -1.301), (0.764, 1.403, -1.301), (-0.7264, 2.624, -0.9948), (0.7264, 2.624, -0.9948), (-0.7238, 2.627, -1.429), (0.7238, 2.627, -1.429), (-0.4607, 3.314, -1.083), (0.4607, 3.314, -1.083), (-0.4607, 3.318, -1.357), (0.4607, 3.318, -1.357)], [], [(0, 1, 3, 2), (21, 20, 11, 9), (6, 7, 5, 4), (4, 5, 1, 0), (2, 6, 4, 0), (7, 3, 1, 5), (9, 11, 15, 13), (22, 21, 9, 8), (20, 23, 10, 11), (23, 22, 8, 10), (12, 13, 17, 16), (8, 9, 13, 12), (11, 10, 14, 15), (10, 8, 12, 14), (16, 17, 19, 18), (15, 14, 18, 19), (14, 12, 16, 18), (13, 15, 19, 17), (6, 2, 25, 24), (7, 6, 23, 20), (2, 3, 21, 22), (3, 7, 20, 21), (24, 25, 26, 27), (2, 22, 26, 25), (22, 23, 29, 28), (23, 6, 24, 27), (29, 31, 35, 33), (23, 27, 31, 29), (27, 26, 30, 31), (26, 22, 28, 30), (32, 33, 35, 34), (31, 30, 34, 35), (30, 28, 32, 34), (28, 29, 33, 32)])
_uv = me_cubo_004.uv_layers.new(name='Mapa UV')
_uv.uv.foreach_set('vector', [0.375, 0.0, 0.625, 0.0, 0.625, 0.25, 0.375, 0.25, 0.875, 0.5, 0.625, 0.5, 0.625, 0.5, 0.875, 0.5, 0.375, 0.5, 0.625, 0.5, 0.625, 0.75, 0.375, 0.75, 0.375, 0.75, 0.625, 0.75, 0.625, 1.0, 0.375, 1.0, 0.125, 0.5, 0.375, 0.5, 0.375, 0.75, 0.125, 0.75, 0.625, 0.5, 0.875, 0.5, 0.875, 0.75, 0.625, 0.75, 0.875, 0.5, 0.625, 0.5, 0.625, 0.5, 0.875, 0.5, 0.375, 0.25, 0.625, 0.25, 0.625, 0.25, 0.375, 0.25, 0.625, 0.5, 0.375, 0.5, 0.375, 0.5, 0.625, 0.5, 0.375, 0.5, 0.125, 0.5, 0.125, 0.5, 0.375, 0.5, 0.375, 0.25, 0.625, 0.25, 0.625, 0.25, 0.375, 0.25, 0.375, 0.25, 0.625, 0.25, 0.625, 0.25, 0.375, 0.25, 0.625, 0.5, 0.375, 0.5, 0.375, 0.5, 0.625, 0.5, 0.375, 0.5, 0.125, 0.5, 0.125, 0.5, 0.375, 0.5, 0.375, 0.25, 0.625, 0.25, 0.625, 0.5, 0.375, 0.5, 0.625, 0.5, 0.375, 0.5, 0.375, 0.5, 0.625, 0.5, 0.375, 0.5, 0.125, 0.5, 0.125, 0.5, 0.375, 0.5, 0.875, 0.5, 0.625, 0.5, 0.625, 0.5, 0.875, 0.5, 0.375, 0.5, 0.125, 0.5, 0.125, 0.5, 0.375, 0.5, 0.625, 0.5, 0.375, 0.5, 0.375, 0.5, 0.625, 0.5, 0.375, 0.25, 0.625, 0.25, 0.625, 0.25, 0.375, 0.25, 0.875, 0.5, 0.625, 0.5, 0.625, 0.5, 0.875, 0.5, 0.375, 0.5, 0.125, 0.5, 0.125, 0.5, 0.375, 0.5, 0.375, 0.25, 0.375, 0.25, 0.375, 0.25, 0.375, 0.25, 0.125, 0.5, 0.375, 0.5, 0.375, 0.5, 0.125, 0.5, 0.375, 0.5, 0.375, 0.5, 0.375, 0.5, 0.375, 0.5, 0.375, 0.5, 0.375, 0.5, 0.375, 0.5, 0.375, 0.5, 0.375, 0.5, 0.375, 0.5, 0.375, 0.5, 0.375, 0.5, 0.375, 0.5, 0.125, 0.5, 0.125, 0.5, 0.375, 0.5, 0.375, 0.25, 0.375, 0.25, 0.375, 0.25, 0.375, 0.25, 0.125, 0.5, 0.375, 0.5, 0.375, 0.5, 0.125, 0.5, 0.375, 0.5, 0.125, 0.5, 0.125, 0.5, 0.375, 0.5, 0.375, 0.25, 0.375, 0.25, 0.375, 0.25, 0.375, 0.25, 0.125, 0.5, 0.375, 0.5, 0.375, 0.5, 0.125, 0.5])
me_cubo_004.update()
me_cubo_005 = bpy.data.meshes.new('Cubo.005')
me_cubo_005.from_pydata([(-0.6581, -0.4552, 0.6199), (-0.5106, -0.3419, 0.9152), (-0.6581, 0.6546, 0.6199), (-0.5106, 0.5476, 0.9152), (0.6443, -0.4523, 0.6253), (0.5102, -0.3418, 0.9154), (0.6443, 0.6516, 0.6253), (0.5102, 0.5475, 0.9154), (-0.8737, -0.785, -0.2148), (-0.8737, 1.018, -0.2148), (0.6576, -0.5406, -0.1301), (0.6576, 0.7717, -0.1301), (-0.8723, -0.8263, -0.5746), (-0.8723, 1.09, -0.5746), (0.6577, -0.5569, -0.5079), (0.6577, 0.8192, -0.5079), (-0.8814, -0.5592, 0.1621), (0.6547, -0.513, 0.2465), (0.6547, 0.7141, 0.2465), (-0.8814, 0.7611, 0.1621), (-0.8723, -0.8907, -1.066), (-0.8723, 1.217, -1.066), (0.6576, -0.5922, -1.027), (0.6576, 0.9185, -1.027), (-0.8726, -0.9143, -1.502), (-0.8726, 1.262, -1.502), (0.6511, -0.6135, -1.487), (0.6511, 0.961, -1.487), (-0.8788, -0.5654, -1.751), (-0.8788, 0.9247, -1.751), (0.5622, -0.4835, -1.737), (0.5622, 0.8423, -1.737), (-2.145, -0.692, -0.686), (-2.145, 0.9362, -0.686), (-2.145, -0.7319, -0.9342), (-2.145, 1.004, -0.9342), (-2.14, -0.4575, -0.4717), (-2.14, 0.6749, -0.4717), (-2.145, -0.7905, -1.278), (-2.145, 1.119, -1.278), (-2.144, -0.812, -1.584), (-2.144, 1.16, -1.584), (-2.139, -0.4949, -1.758), (-2.139, 0.853, -1.758), (-3.538, -0.3521, -1.161), (-3.538, 0.6145, -1.161), (-3.544, -0.3669, -1.297), (-3.544, 0.6522, -1.297), (-3.457, -0.2957, -1.019), (-3.457, 0.5358, -1.019), (-3.544, -0.3936, -1.486), (-3.544, 0.7258, -1.486), (-3.538, -0.4105, -1.654), (-3.538, 0.758, -1.654), (-3.457, -0.3197, -1.746), (-3.457, 0.6757, -1.746)], [], [(0, 1, 3, 2), (2, 3, 7, 6), (6, 7, 5, 4), (4, 5, 1, 0), (17, 16, 8, 10), (7, 3, 1, 5), (11, 10, 14, 15), (19, 18, 11, 9), (29, 28, 42, 43), (18, 17, 10, 11), (14, 12, 20, 22), (21, 25, 41, 39), (10, 8, 12, 14), (9, 11, 15, 13), (6, 4, 17, 18), (0, 2, 19, 16), (2, 6, 18, 19), (4, 0, 16, 17), (19, 9, 33, 37), (13, 15, 23, 21), (15, 14, 22, 23), (25, 29, 43, 41), (27, 26, 30, 31), (22, 20, 24, 26), (21, 23, 27, 25), (23, 22, 26, 27), (29, 31, 30, 28), (12, 8, 32, 34), (26, 24, 28, 30), (25, 27, 31, 29), (38, 34, 46, 50), (32, 36, 48, 44), (39, 41, 53, 51), (34, 32, 44, 46), (41, 43, 55, 53), (28, 24, 40, 42), (24, 20, 38, 40), (13, 21, 39, 35), (9, 13, 35, 33), (8, 16, 36, 32), (16, 19, 37, 36), (20, 12, 34, 38), (48, 49, 45, 44), (44, 45, 47, 46), (50, 51, 53, 52), (46, 47, 51, 50), (52, 53, 55, 54), (42, 40, 52, 54), (37, 33, 45, 49), (40, 38, 50, 52), (35, 39, 51, 47), (36, 37, 49, 48), (43, 42, 54, 55), (33, 35, 47, 45)])
_uv = me_cubo_005.uv_layers.new(name='Mapa UV')
_uv.uv.foreach_set('vector', [0.375, 0.0, 0.625, 0.0, 0.625, 0.25, 0.375, 0.25, 0.375, 0.25, 0.625, 0.25, 0.625, 0.5, 0.375, 0.5, 0.375, 0.5, 0.625, 0.5, 0.625, 0.75, 0.375, 0.75, 0.375, 0.75, 0.625, 0.75, 0.625, 1.0, 0.375, 1.0, 0.375, 0.75, 0.375, 1.0, 0.375, 1.0, 0.375, 0.75, 0.625, 0.5, 0.875, 0.5, 0.875, 0.75, 0.625, 0.75, 0.375, 0.5, 0.375, 0.75, 0.375, 0.75, 0.375, 0.5, 0.375, 0.25, 0.375, 0.5, 0.375, 0.5, 0.375, 0.25, 0.125, 0.5, 0.125, 0.75, 0.125, 0.75, 0.125, 0.5, 0.375, 0.5, 0.375, 0.75, 0.375, 0.75, 0.375, 0.5, 0.375, 0.75, 0.375, 1.0, 0.375, 1.0, 0.375, 0.75, 0.375, 0.25, 0.375, 0.25, 0.375, 0.25, 0.375, 0.25, 0.375, 0.75, 0.375, 1.0, 0.375, 1.0, 0.375, 0.75, 0.375, 0.25, 0.375, 0.5, 0.375, 0.5, 0.375, 0.25, 0.375, 0.5, 0.375, 0.75, 0.375, 0.75, 0.375, 0.5, 0.375, 0.0, 0.375, 0.25, 0.375, 0.25, 0.375, 0.0, 0.375, 0.25, 0.375, 0.5, 0.375, 0.5, 0.375, 0.25, 0.375, 0.75, 0.375, 1.0, 0.375, 1.0, 0.375, 0.75, 0.375, 0.25, 0.375, 0.25, 0.375, 0.25, 0.375, 0.25, 0.375, 0.25, 0.375, 0.5, 0.375, 0.5, 0.375, 0.25, 0.375, 0.5, 0.375, 0.75, 0.375, 0.75, 0.375, 0.5, 0.375, 0.25, 0.375, 0.25, 0.375, 0.25, 0.375, 0.25, 0.375, 0.5, 0.375, 0.75, 0.375, 0.75, 0.375, 0.5, 0.375, 0.75, 0.375, 1.0, 0.375, 1.0, 0.375, 0.75, 0.375, 0.25, 0.375, 0.5, 0.375, 0.5, 0.375, 0.25, 0.375, 0.5, 0.375, 0.75, 0.375, 0.75, 0.375, 0.5, 0.125, 0.5, 0.375, 0.5, 0.375, 0.75, 0.125, 0.75, 0.375, 1.0, 0.375, 1.0, 0.375, 1.0, 0.375, 1.0, 0.375, 0.75, 0.375, 1.0, 0.375, 1.0, 0.375, 0.75, 0.375, 0.25, 0.375, 0.5, 0.375, 0.5, 0.375, 0.25, 0.375, 1.0, 0.375, 1.0, 0.375, 1.0, 0.375, 1.0, 0.375, 1.0, 0.375, 1.0, 0.375, 1.0, 0.375, 1.0, 0.375, 0.25, 0.375, 0.25, 0.375, 0.25, 0.375, 0.25, 0.375, 1.0, 0.375, 1.0, 0.375, 1.0, 0.375, 1.0, 0.375, 0.25, 0.375, 0.25, 0.375, 0.25, 0.375, 0.25, 0.375, 1.0, 0.375, 1.0, 0.375, 1.0, 0.375, 1.0, 0.375, 1.0, 0.375, 1.0, 0.375, 1.0, 0.375, 1.0, 0.375, 0.25, 0.375, 0.25, 0.375, 0.25, 0.375, 0.25, 0.375, 0.25, 0.375, 0.25, 0.375, 0.25, 0.375, 0.25, 0.375, 1.0, 0.375, 1.0, 0.375, 1.0, 0.375, 1.0, 0.375, 0.0, 0.375, 0.25, 0.375, 0.25, 0.375, 0.0, 0.375, 1.0, 0.375, 1.0, 0.375, 1.0, 0.375, 1.0, 0.375, 0.0, 0.375, 0.25, 0.375, 0.25, 0.375, 0.0, 0.375, 0.0, 0.375, 0.25, 0.375, 0.25, 0.375, 0.0, 0.375, 0.0, 0.375, 0.25, 0.375, 0.25, 0.375, 0.0, 0.375, 0.0, 0.375, 0.25, 0.375, 0.25, 0.375, 0.0, 0.375, 0.0, 0.375, 0.25, 0.375, 0.25, 0.375, 0.0, 0.375, 1.0, 0.375, 1.0, 0.375, 1.0, 0.375, 1.0, 0.375, 0.25, 0.375, 0.25, 0.375, 0.25, 0.375, 0.25, 0.375, 1.0, 0.375, 1.0, 0.375, 1.0, 0.375, 1.0, 0.375, 0.25, 0.375, 0.25, 0.375, 0.25, 0.375, 0.25, 0.375, 0.0, 0.375, 0.25, 0.375, 0.25, 0.375, 0.0, 0.125, 0.5, 0.125, 0.75, 0.125, 0.75, 0.125, 0.5, 0.375, 0.25, 0.375, 0.25, 0.375, 0.25, 0.375, 0.25])
me_cubo_005.update()
me_cubo_006 = bpy.data.meshes.new('Cubo.006')
me_cubo_006.from_pydata([(-2.431, 2.352, -1.0), (-2.92, 2.334, 1.0), (2.39, 2.478, -1.0), (2.165, 2.334, 1.0), (-3.454, 4.925, -3.616), (4.859, 4.925, -3.616), (3.23, 4.452, -2.23), (-2.501, 4.452, -2.23), (-3.141, 0.0, -1.0), (-3.896, 0.0, 1.0), (2.39, 0.0, -1.0), (2.165, 0.0, 1.0), (-4.164, 0.0, -3.459), (4.859, 0.0, -3.459), (3.23, 0.0, -2.23), (-3.211, 0.0, -2.23), (-2.431, -2.352, -1.0), (-2.92, -2.334, 1.0), (2.39, -2.478, -1.0), (2.165, -2.334, 1.0), (-3.454, -4.925, -3.616), (4.859, -4.925, -3.616), (3.23, -4.452, -2.23), (-2.501, -4.452, -2.23)], [], [(8, 9, 1, 0), (0, 1, 3, 2), (7, 6, 5, 4), (15, 7, 4, 12), (8, 0, 7, 15), (0, 2, 6, 7), (2, 10, 14, 6), (6, 14, 13, 5), (4, 5, 13, 12), (3, 1, 9, 11), (2, 3, 11, 10), (8, 16, 17, 9), (16, 18, 19, 17), (23, 20, 21, 22), (15, 12, 20, 23), (8, 15, 23, 16), (16, 23, 22, 18), (18, 22, 14, 10), (22, 21, 13, 14), (20, 12, 13, 21), (19, 11, 9, 17), (18, 10, 11, 19)])
_uv = me_cubo_006.uv_layers.new(name='Mapa UV')
_uv.uv.foreach_set('vector', [0.375, 0.125, 0.625, 0.125, 0.625, 0.25, 0.375, 0.25, 0.375, 0.25, 0.625, 0.25, 0.625, 0.5, 0.375, 0.5, 0.375, 0.25, 0.375, 0.5, 0.375, 0.5, 0.375, 0.25, 0.375, 0.125, 0.375, 0.25, 0.375, 0.25, 0.375, 0.125, 0.375, 0.125, 0.375, 0.25, 0.375, 0.25, 0.375, 0.125, 0.375, 0.25, 0.375, 0.5, 0.375, 0.5, 0.375, 0.25, 0.375, 0.5, 0.375, 0.625, 0.375, 0.625, 0.375, 0.5, 0.375, 0.5, 0.375, 0.625, 0.375, 0.625, 0.375, 0.5, 0.125, 0.5, 0.375, 0.5, 0.375, 0.625, 0.125, 0.625, 0.625, 0.5, 0.875, 0.5, 0.875, 0.625, 0.625, 0.625, 0.375, 0.5, 0.625, 0.5, 0.625, 0.625, 0.375, 0.625, 0.375, 0.125, 0.375, 0.25, 0.625, 0.25, 0.625, 0.125, 0.375, 0.25, 0.375, 0.5, 0.625, 0.5, 0.625, 0.25, 0.375, 0.25, 0.375, 0.25, 0.375, 0.5, 0.375, 0.5, 0.375, 0.125, 0.375, 0.125, 0.375, 0.25, 0.375, 0.25, 0.375, 0.125, 0.375, 0.125, 0.375, 0.25, 0.375, 0.25, 0.375, 0.25, 0.375, 0.25, 0.375, 0.5, 0.375, 0.5, 0.375, 0.5, 0.375, 0.5, 0.375, 0.625, 0.375, 0.625, 0.375, 0.5, 0.375, 0.5, 0.375, 0.625, 0.375, 0.625, 0.125, 0.5, 0.125, 0.625, 0.375, 0.625, 0.375, 0.5, 0.625, 0.5, 0.625, 0.625, 0.875, 0.625, 0.875, 0.5, 0.375, 0.5, 0.375, 0.625, 0.625, 0.625, 0.625, 0.5])
me_cubo_006.update()
me_cubo_008 = bpy.data.meshes.new('Cubo.008')
me_cubo_008.from_pydata([(-0.5445, -0.8627, -0.7407), (-0.5445, -0.8627, 0.495), (-0.6275, -0.04155, -0.8066), (-0.6275, -0.04155, 0.6269), (0.5445, -0.8627, -0.7407), (0.5445, -0.8627, 0.495), (0.6275, -0.04155, -0.8066), (0.6275, -0.04155, 0.6269), (-0.6178, -0.5206, -0.8375), (-0.6178, -0.5206, 0.6144), (0.6178, -0.5206, -0.8375), (0.6178, -0.5206, 0.6144), (-0.628, 0.5308, -0.7437), (-0.628, 0.5308, 0.5824), (0.628, 0.5308, -0.7437), (0.628, 0.5308, 0.5824), (-0.6281, 1.09, -0.6947), (-0.6281, 1.09, 0.4955), (0.6281, 1.09, -0.6947), (0.6281, 1.09, 0.4955), (-0.6281, 1.689, -0.6721), (-0.6281, 1.689, 0.4009), (0.6281, 1.689, -0.6721), (0.6281, 1.689, 0.4009), (-0.6281, 2.418, -0.6601), (-0.6281, 2.418, 0.3248), (0.6281, 2.418, -0.6601), (0.6281, 2.418, 0.3248), (-0.6281, 3.043, -0.6581), (-0.6281, 3.043, 0.2842), (0.6281, 3.043, -0.6581), (0.6281, 3.043, 0.2842), (-0.6281, 3.826, -0.6336), (-0.6281, 3.826, 0.2843), (0.6281, 3.826, -0.6336), (0.6281, 3.826, 0.2843), (0.6281, 3.503, 0.2664), (-0.6281, 3.503, 0.2664), (-0.6281, 3.503, -0.646), (0.6281, 3.503, -0.646), (-0.6281, 4.191, -0.6557), (-0.6281, 4.191, 0.2895), (0.6281, 4.191, -0.6557), (0.6281, 4.191, 0.2895), (-0.6281, 4.549, -0.7019), (-0.6281, 4.549, 0.2976), (0.6281, 4.549, -0.7019), (0.6281, 4.549, 0.2976), (-0.6281, 5.14, -0.7568), (-0.6281, 5.14, 0.283), (0.6281, 5.14, -0.7568), (0.6281, 5.14, 0.283), (-0.6281, 4.82, 0.2905), (-0.6281, 4.82, -0.7476), (0.6281, 4.82, -0.7476), (0.6281, 4.82, 0.2905), (-0.628, 5.778, -0.7379), (-0.628, 5.778, 0.2548), (0.628, 5.778, -0.7379), (0.628, 5.778, 0.2548), (-0.6275, 6.758, -0.7042), (-0.6275, 6.758, 0.1776), (0.6275, 6.758, -0.7042), (0.6275, 6.758, 0.1776), (-0.6178, 7.661, -0.6612), (-0.6178, 7.661, 0.0926), (0.6178, 7.661, -0.6612), (0.6178, 7.661, 0.0926), (-0.5445, 8.236, -0.5847), (-0.5445, 8.236, 0.009984), (0.5445, 8.236, -0.5847), (0.5445, 8.236, 0.009984), (0.0, -0.04155, -0.9095), (0.0, -0.04155, 0.7297), (0.0, -0.8703, -0.7691), (0.0, -0.8703, 0.523), (0.0, -0.5206, 0.7192), (0.0, -0.5206, -0.9423), (0.0, 0.5308, -0.8385), (0.0, 0.5308, 0.6772), (0.0, 1.09, -0.7796), (0.0, 1.09, 0.5804), (0.0, 1.689, -0.7486), (0.0, 1.689, 0.4774), (0.0, 2.418, -0.7302), (0.0, 2.418, 0.3949), (0.0, 3.043, -0.7254), (0.0, 3.043, 0.3514), (0.0, 3.826, -0.6991), (0.0, 3.826, 0.3497), (0.0, 3.503, -0.711), (0.0, 3.503, 0.3314), (0.0, 4.191, -0.7231), (0.0, 4.191, 0.3569), (0.0, 4.549, -0.7734), (0.0, 4.549, 0.3691), (0.0, 5.14, -0.8313), (0.0, 5.14, 0.3575), (0.0, 4.82, 0.3648), (0.0, 4.82, -0.8219), (0.0, 5.778, -0.8092), (0.0, 5.778, 0.326), (0.0, 6.758, -0.7672), (0.0, 6.758, 0.2407), (0.0, 7.661, -0.7152), (0.0, 7.661, 0.1465), (0.0, 8.248, -0.5976), (0.0, 8.248, 0.02274)], [], [(8, 9, 3, 2), (73, 7, 15, 79), (10, 11, 5, 4), (74, 75, 1, 0), (77, 10, 4, 74), (76, 9, 1, 75), (73, 3, 9, 76), (72, 6, 10, 77), (6, 7, 11, 10), (0, 1, 9, 8), (15, 14, 18, 19), (2, 3, 13, 12), (7, 6, 14, 15), (72, 2, 12, 78), (80, 16, 20, 82), (78, 12, 16, 80), (79, 15, 19, 81), (12, 13, 17, 16), (83, 23, 27, 85), (81, 19, 23, 83), (16, 17, 21, 20), (19, 18, 22, 23), (27, 26, 30, 31), (20, 21, 25, 24), (23, 22, 26, 27), (82, 20, 24, 84), (91, 36, 35, 89), (84, 24, 28, 86), (85, 27, 31, 87), (24, 25, 29, 28), (89, 35, 43, 93), (38, 37, 33, 32), (36, 39, 34, 35), (90, 38, 32, 88), (86, 28, 38, 90), (31, 30, 39, 36), (28, 29, 37, 38), (87, 31, 36, 91), (93, 43, 47, 95), (32, 33, 41, 40), (35, 34, 42, 43), (88, 32, 40, 92), (53, 52, 49, 48), (40, 41, 45, 44), (43, 42, 46, 47), (92, 40, 44, 94), (51, 50, 58, 59), (55, 54, 50, 51), (99, 53, 48, 96), (98, 55, 51, 97), (95, 47, 55, 98), (94, 44, 53, 99), (47, 46, 54, 55), (44, 45, 52, 53), (59, 58, 62, 63), (96, 48, 56, 100), (97, 51, 59, 101), (48, 49, 57, 56), (102, 60, 64, 104), (100, 56, 60, 102), (101, 59, 63, 103), (56, 57, 61, 60), (105, 67, 71, 107), (103, 63, 67, 105), (60, 61, 65, 64), (63, 62, 66, 67), (106, 107, 71, 70), (64, 65, 69, 68), (67, 66, 70, 71), (104, 64, 68, 106), (66, 104, 106, 70), (68, 69, 107, 106), (61, 103, 105, 65), (65, 105, 107, 69), (57, 101, 103, 61), (58, 100, 102, 62), (62, 102, 104, 66), (49, 97, 101, 57), (50, 96, 100, 58), (46, 94, 99, 54), (45, 95, 98, 52), (52, 98, 97, 49), (54, 99, 96, 50), (42, 92, 94, 46), (34, 88, 92, 42), (41, 93, 95, 45), (29, 87, 91, 37), (30, 86, 90, 39), (39, 90, 88, 34), (33, 89, 93, 41), (25, 85, 87, 29), (26, 84, 86, 30), (37, 91, 89, 33), (22, 82, 84, 26), (17, 81, 83, 21), (21, 83, 85, 25), (13, 79, 81, 17), (14, 78, 80, 18), (18, 80, 82, 22), (6, 72, 78, 14), (2, 72, 77, 8), (7, 73, 76, 11), (11, 76, 75, 5), (8, 77, 74, 0), (4, 5, 75, 74), (3, 73, 79, 13)])
_uv = me_cubo_008.uv_layers.new(name='Mapa UV')
_uv.uv.foreach_set('vector', [0.375, 0.125, 0.625, 0.125, 0.625, 0.25, 0.375, 0.25, 0.75, 0.5, 0.625, 0.5, 0.625, 0.5, 0.75, 0.5, 0.375, 0.625, 0.625, 0.625, 0.625, 0.75, 0.375, 0.75, 0.375, 0.875, 0.625, 0.875, 0.625, 1.0, 0.375, 1.0, 0.25, 0.625, 0.375, 0.625, 0.375, 0.75, 0.25, 0.75, 0.75, 0.625, 0.875, 0.625, 0.875, 0.75, 0.75, 0.75, 0.75, 0.5, 0.875, 0.5, 0.875, 0.625, 0.75, 0.625, 0.25, 0.5, 0.375, 0.5, 0.375, 0.625, 0.25, 0.625, 0.375, 0.5, 0.625, 0.5, 0.625, 0.625, 0.375, 0.625, 0.375, 0.0, 0.625, 0.0, 0.625, 0.125, 0.375, 0.125, 0.625, 0.5, 0.375, 0.5, 0.375, 0.5, 0.625, 0.5, 0.375, 0.25, 0.625, 0.25, 0.625, 0.25, 0.375, 0.25, 0.625, 0.5, 0.375, 0.5, 0.375, 0.5, 0.625, 0.5, 0.25, 0.5, 0.125, 0.5, 0.125, 0.5, 0.25, 0.5, 0.25, 0.5, 0.125, 0.5, 0.125, 0.5, 0.25, 0.5, 0.25, 0.5, 0.125, 0.5, 0.125, 0.5, 0.25, 0.5, 0.75, 0.5, 0.625, 0.5, 0.625, 0.5, 0.75, 0.5, 0.375, 0.25, 0.625, 0.25, 0.625, 0.25, 0.375, 0.25, 0.75, 0.5, 0.625, 0.5, 0.625, 0.5, 0.75, 0.5, 0.75, 0.5, 0.625, 0.5, 0.625, 0.5, 0.75, 0.5, 0.375, 0.25, 0.625, 0.25, 0.625, 0.25, 0.375, 0.25, 0.625, 0.5, 0.375, 0.5, 0.375, 0.5, 0.625, 0.5, 0.625, 0.5, 0.375, 0.5, 0.375, 0.5, 0.625, 0.5, 0.375, 0.25, 0.625, 0.25, 0.625, 0.25, 0.375, 0.25, 0.625, 0.5, 0.375, 0.5, 0.375, 0.5, 0.625, 0.5, 0.25, 0.5, 0.125, 0.5, 0.125, 0.5, 0.25, 0.5, 0.75, 0.5, 0.625, 0.5, 0.625, 0.5, 0.75, 0.5, 0.25, 0.5, 0.125, 0.5, 0.125, 0.5, 0.25, 0.5, 0.75, 0.5, 0.625, 0.5, 0.625, 0.5, 0.75, 0.5, 0.375, 0.25, 0.625, 0.25, 0.625, 0.25, 0.375, 0.25, 0.75, 0.5, 0.625, 0.5, 0.625, 0.5, 0.75, 0.5, 0.375, 0.25, 0.625, 0.25, 0.625, 0.25, 0.375, 0.25, 0.625, 0.5, 0.375, 0.5, 0.375, 0.5, 0.625, 0.5, 0.25, 0.5, 0.125, 0.5, 0.125, 0.5, 0.25, 0.5, 0.25, 0.5, 0.125, 0.5, 0.125, 0.5, 0.25, 0.5, 0.625, 0.5, 0.375, 0.5, 0.375, 0.5, 0.625, 0.5, 0.375, 0.25, 0.625, 0.25, 0.625, 0.25, 0.375, 0.25, 0.75, 0.5, 0.625, 0.5, 0.625, 0.5, 0.75, 0.5, 0.75, 0.5, 0.625, 0.5, 0.625, 0.5, 0.75, 0.5, 0.375, 0.25, 0.625, 0.25, 0.625, 0.25, 0.375, 0.25, 0.625, 0.5, 0.375, 0.5, 0.375, 0.5, 0.625, 0.5, 0.25, 0.5, 0.125, 0.5, 0.125, 0.5, 0.25, 0.5, 0.375, 0.25, 0.625, 0.25, 0.625, 0.25, 0.375, 0.25, 0.375, 0.25, 0.625, 0.25, 0.625, 0.25, 0.375, 0.25, 0.625, 0.5, 0.375, 0.5, 0.375, 0.5, 0.625, 0.5, 0.25, 0.5, 0.125, 0.5, 0.125, 0.5, 0.25, 0.5, 0.625, 0.5, 0.375, 0.5, 0.375, 0.5, 0.625, 0.5, 0.625, 0.5, 0.375, 0.5, 0.375, 0.5, 0.625, 0.5, 0.25, 0.5, 0.125, 0.5, 0.125, 0.5, 0.25, 0.5, 0.75, 0.5, 0.625, 0.5, 0.625, 0.5, 0.75, 0.5, 0.75, 0.5, 0.625, 0.5, 0.625, 0.5, 0.75, 0.5, 0.25, 0.5, 0.125, 0.5, 0.125, 0.5, 0.25, 0.5, 0.625, 0.5, 0.375, 0.5, 0.375, 0.5, 0.625, 0.5, 0.375, 0.25, 0.625, 0.25, 0.625, 0.25, 0.375, 0.25, 0.625, 0.5, 0.375, 0.5, 0.375, 0.5, 0.625, 0.5, 0.25, 0.5, 0.125, 0.5, 0.125, 0.5, 0.25, 0.5, 0.75, 0.5, 0.625, 0.5, 0.625, 0.5, 0.75, 0.5, 0.375, 0.25, 0.625, 0.25, 0.625, 0.25, 0.375, 0.25, 0.25, 0.5, 0.125, 0.5, 0.125, 0.5, 0.25, 0.5, 0.25, 0.5, 0.125, 0.5, 0.125, 0.5, 0.25, 0.5, 0.75, 0.5, 0.625, 0.5, 0.625, 0.5, 0.75, 0.5, 0.375, 0.25, 0.625, 0.25, 0.625, 0.25, 0.375, 0.25, 0.75, 0.5, 0.625, 0.5, 0.625, 0.5, 0.75, 0.5, 0.75, 0.5, 0.625, 0.5, 0.625, 0.5, 0.75, 0.5, 0.375, 0.25, 0.625, 0.25, 0.625, 0.25, 0.375, 0.25, 0.625, 0.5, 0.375, 0.5, 0.375, 0.5, 0.625, 0.5, 0.375, 0.375, 0.625, 0.375, 0.625, 0.5, 0.375, 0.5, 0.375, 0.25, 0.625, 0.25, 0.625, 0.25, 0.375, 0.25, 0.625, 0.5, 0.375, 0.5, 0.375, 0.5, 0.625, 0.5, 0.25, 0.5, 0.125, 0.5, 0.125, 0.5, 0.25, 0.5, 0.375, 0.5, 0.25, 0.5, 0.25, 0.5, 0.375, 0.5, 0.375, 0.25, 0.625, 0.25, 0.625, 0.375, 0.375, 0.375, 0.875, 0.5, 0.75, 0.5, 0.75, 0.5, 0.875, 0.5, 0.875, 0.5, 0.75, 0.5, 0.75, 0.5, 0.875, 0.5, 0.875, 0.5, 0.75, 0.5, 0.75, 0.5, 0.875, 0.5, 0.375, 0.5, 0.25, 0.5, 0.25, 0.5, 0.375, 0.5, 0.375, 0.5, 0.25, 0.5, 0.25, 0.5, 0.375, 0.5, 0.875, 0.5, 0.75, 0.5, 0.75, 0.5, 0.875, 0.5, 0.375, 0.5, 0.25, 0.5, 0.25, 0.5, 0.375, 0.5, 0.375, 0.5, 0.25, 0.5, 0.25, 0.5, 0.375, 0.5, 0.875, 0.5, 0.75, 0.5, 0.75, 0.5, 0.875, 0.5, 0.875, 0.5, 0.75, 0.5, 0.75, 0.5, 0.875, 0.5, 0.375, 0.5, 0.25, 0.5, 0.25, 0.5, 0.375, 0.5, 0.375, 0.5, 0.25, 0.5, 0.25, 0.5, 0.375, 0.5, 0.375, 0.5, 0.25, 0.5, 0.25, 0.5, 0.375, 0.5, 0.875, 0.5, 0.75, 0.5, 0.75, 0.5, 0.875, 0.5, 0.875, 0.5, 0.75, 0.5, 0.75, 0.5, 0.875, 0.5, 0.375, 0.5, 0.25, 0.5, 0.25, 0.5, 0.375, 0.5, 0.375, 0.5, 0.25, 0.5, 0.25, 0.5, 0.375, 0.5, 0.875, 0.5, 0.75, 0.5, 0.75, 0.5, 0.875, 0.5, 0.875, 0.5, 0.75, 0.5, 0.75, 0.5, 0.875, 0.5, 0.375, 0.5, 0.25, 0.5, 0.25, 0.5, 0.375, 0.5, 0.875, 0.5, 0.75, 0.5, 0.75, 0.5, 0.875, 0.5, 0.375, 0.5, 0.25, 0.5, 0.25, 0.5, 0.375, 0.5, 0.875, 0.5, 0.75, 0.5, 0.75, 0.5, 0.875, 0.5, 0.875, 0.5, 0.75, 0.5, 0.75, 0.5, 0.875, 0.5, 0.875, 0.5, 0.75, 0.5, 0.75, 0.5, 0.875, 0.5, 0.375, 0.5, 0.25, 0.5, 0.25, 0.5, 0.375, 0.5, 0.375, 0.5, 0.25, 0.5, 0.25, 0.5, 0.375, 0.5, 0.375, 0.5, 0.25, 0.5, 0.25, 0.5, 0.375, 0.5, 0.125, 0.5, 0.25, 0.5, 0.25, 0.625, 0.125, 0.625, 0.625, 0.5, 0.75, 0.5, 0.75, 0.625, 0.625, 0.625, 0.625, 0.625, 0.75, 0.625, 0.75, 0.75, 0.625, 0.75, 0.125, 0.625, 0.25, 0.625, 0.25, 0.75, 0.125, 0.75, 0.375, 0.75, 0.625, 0.75, 0.625, 0.875, 0.375, 0.875, 0.875, 0.5, 0.75, 0.5, 0.75, 0.5, 0.875, 0.5])
me_cubo_008.update()
me_cubo_009 = bpy.data.meshes.new('Cubo.009')
me_cubo_009.from_pydata([(-0.7, -0.9185, -0.6698), (-0.6979, -0.9171, 0.5791), (-0.8029, -0.3737, -0.748), (-0.7646, -0.3538, 0.6024), (0.7, -0.9185, -0.6698), (0.6979, -0.9171, 0.5791), (0.8029, -0.3737, -0.748), (0.7646, -0.3538, 0.6024), (-0.7656, 2.536, -0.5662), (-0.763, 2.531, 0.5455), (0.7656, 2.536, -0.5662), (0.763, 2.531, 0.5455), (-0.7007, 3.87, -0.325), (-0.7007, 3.87, 0.5102), (0.7007, 3.87, -0.325), (0.7007, 3.87, 0.5102), (-0.3205, 5.379, 0.01992), (-0.3205, 5.379, 0.3884), (0.3205, 5.379, 0.01992), (0.3205, 5.379, 0.3884), (0.7682, 1.369, 0.5663), (-0.7682, 1.369, 0.5663), (-0.8316, 1.489, -0.7444), (0.8316, 1.489, -0.7444), (0.7035, -0.1888, -1.04), (-0.7035, -0.1888, -1.04), (-0.764, 1.403, -1.301), (0.764, 1.403, -1.301), (-0.7264, 2.624, -0.9948), (0.7264, 2.624, -0.9948), (-0.7238, 2.627, -1.429), (0.7238, 2.627, -1.429), (-0.4607, 3.314, -1.083), (0.4607, 3.314, -1.083), (-0.4607, 3.318, -1.357), (0.4607, 3.318, -1.357)], [], [(0, 1, 3, 2), (21, 20, 11, 9), (6, 7, 5, 4), (4, 5, 1, 0), (2, 6, 4, 0), (7, 3, 1, 5), (9, 11, 15, 13), (22, 21, 9, 8), (20, 23, 10, 11), (23, 22, 8, 10), (12, 13, 17, 16), (8, 9, 13, 12), (11, 10, 14, 15), (10, 8, 12, 14), (16, 17, 19, 18), (15, 14, 18, 19), (14, 12, 16, 18), (13, 15, 19, 17), (6, 2, 25, 24), (7, 6, 23, 20), (2, 3, 21, 22), (3, 7, 20, 21), (24, 25, 26, 27), (2, 22, 26, 25), (22, 23, 29, 28), (23, 6, 24, 27), (29, 31, 35, 33), (23, 27, 31, 29), (27, 26, 30, 31), (26, 22, 28, 30), (32, 33, 35, 34), (31, 30, 34, 35), (30, 28, 32, 34), (28, 29, 33, 32)])
_uv = me_cubo_009.uv_layers.new(name='Mapa UV')
_uv.uv.foreach_set('vector', [0.375, 0.0, 0.625, 0.0, 0.625, 0.25, 0.375, 0.25, 0.875, 0.5, 0.625, 0.5, 0.625, 0.5, 0.875, 0.5, 0.375, 0.5, 0.625, 0.5, 0.625, 0.75, 0.375, 0.75, 0.375, 0.75, 0.625, 0.75, 0.625, 1.0, 0.375, 1.0, 0.125, 0.5, 0.375, 0.5, 0.375, 0.75, 0.125, 0.75, 0.625, 0.5, 0.875, 0.5, 0.875, 0.75, 0.625, 0.75, 0.875, 0.5, 0.625, 0.5, 0.625, 0.5, 0.875, 0.5, 0.375, 0.25, 0.625, 0.25, 0.625, 0.25, 0.375, 0.25, 0.625, 0.5, 0.375, 0.5, 0.375, 0.5, 0.625, 0.5, 0.375, 0.5, 0.125, 0.5, 0.125, 0.5, 0.375, 0.5, 0.375, 0.25, 0.625, 0.25, 0.625, 0.25, 0.375, 0.25, 0.375, 0.25, 0.625, 0.25, 0.625, 0.25, 0.375, 0.25, 0.625, 0.5, 0.375, 0.5, 0.375, 0.5, 0.625, 0.5, 0.375, 0.5, 0.125, 0.5, 0.125, 0.5, 0.375, 0.5, 0.375, 0.25, 0.625, 0.25, 0.625, 0.5, 0.375, 0.5, 0.625, 0.5, 0.375, 0.5, 0.375, 0.5, 0.625, 0.5, 0.375, 0.5, 0.125, 0.5, 0.125, 0.5, 0.375, 0.5, 0.875, 0.5, 0.625, 0.5, 0.625, 0.5, 0.875, 0.5, 0.375, 0.5, 0.125, 0.5, 0.125, 0.5, 0.375, 0.5, 0.625, 0.5, 0.375, 0.5, 0.375, 0.5, 0.625, 0.5, 0.375, 0.25, 0.625, 0.25, 0.625, 0.25, 0.375, 0.25, 0.875, 0.5, 0.625, 0.5, 0.625, 0.5, 0.875, 0.5, 0.375, 0.5, 0.125, 0.5, 0.125, 0.5, 0.375, 0.5, 0.375, 0.25, 0.375, 0.25, 0.375, 0.25, 0.375, 0.25, 0.125, 0.5, 0.375, 0.5, 0.375, 0.5, 0.125, 0.5, 0.375, 0.5, 0.375, 0.5, 0.375, 0.5, 0.375, 0.5, 0.375, 0.5, 0.375, 0.5, 0.375, 0.5, 0.375, 0.5, 0.375, 0.5, 0.375, 0.5, 0.375, 0.5, 0.375, 0.5, 0.375, 0.5, 0.125, 0.5, 0.125, 0.5, 0.375, 0.5, 0.375, 0.25, 0.375, 0.25, 0.375, 0.25, 0.375, 0.25, 0.125, 0.5, 0.375, 0.5, 0.375, 0.5, 0.125, 0.5, 0.375, 0.5, 0.125, 0.5, 0.125, 0.5, 0.375, 0.5, 0.375, 0.25, 0.375, 0.25, 0.375, 0.25, 0.375, 0.25, 0.125, 0.5, 0.375, 0.5, 0.375, 0.5, 0.125, 0.5])
me_cubo_009.update()
me_cubo_007 = bpy.data.meshes.new('Cubo.007')
me_cubo_007.from_pydata([(-1.446, -0.7131, 0.1964), (-1.278, -0.666, 0.8057), (-1.446, 0.9019, 0.1964), (-1.278, 0.8393, 0.8057), (0.7921, -0.7131, 0.1964), (0.8842, -0.666, 0.8057), (0.7921, 0.9019, 0.1964), (0.8842, 0.8393, 0.8057), (-1.285, -0.6563, -1.248), (-1.285, 0.7406, -1.248), (0.655, -0.6563, -1.248), (0.655, 0.7406, -1.248), (-0.9963, -0.6117, -2.437), (-0.9963, 0.5767, -2.437), (0.6436, -0.6117, -2.437), (0.6436, 0.5767, -2.437), (-0.7702, -0.5571, -3.333), (-0.7702, 0.5157, -3.333), (0.6946, -0.5571, -3.333), (0.6946, 0.5157, -3.333), (-0.5217, -0.4587, -4.266), (-0.5217, 0.6721, -4.266), (1.04, -0.4587, -4.266), (1.04, 0.6721, -4.266), (-0.2957, -0.4681, -5.184), (-0.2957, 0.7808, -5.184), (1.367, -0.4681, -5.184), (1.367, 0.7808, -5.184), (-0.1784, -0.4211, -5.984), (-0.1784, 0.7431, -5.984), (1.386, -0.4211, -5.984), (1.386, 0.7431, -5.984), (-0.0647, -0.2989, -7.152), (-0.0647, 0.5971, -7.152), (1.264, -0.2989, -7.152), (1.264, 0.5971, -7.152), (0.06054, -0.1925, -7.987), (0.06054, 0.4609, -7.987), (1.123, -0.1925, -7.987), (1.123, 0.4609, -7.987), (-1.424, -0.6934, -0.2911), (0.695, -0.6934, -0.2911), (0.695, 0.8578, -0.2911), (-1.424, 0.8578, -0.2911)], [], [(0, 1, 3, 2), (2, 3, 7, 6), (6, 7, 5, 4), (4, 5, 1, 0), (41, 40, 8, 10), (7, 3, 1, 5), (10, 8, 12, 14), (43, 42, 11, 9), (40, 43, 9, 8), (42, 41, 10, 11), (13, 15, 19, 17), (9, 11, 15, 13), (11, 10, 14, 15), (8, 9, 13, 12), (19, 18, 22, 23), (15, 14, 18, 19), (12, 13, 17, 16), (14, 12, 16, 18), (22, 20, 24, 26), (16, 17, 21, 20), (18, 16, 20, 22), (17, 19, 23, 21), (27, 26, 30, 31), (21, 23, 27, 25), (23, 22, 26, 27), (20, 21, 25, 24), (31, 30, 34, 35), (24, 25, 29, 28), (26, 24, 28, 30), (25, 27, 31, 29), (34, 32, 36, 38), (28, 29, 33, 32), (30, 28, 32, 34), (29, 31, 35, 33), (37, 39, 38, 36), (33, 35, 39, 37), (35, 34, 38, 39), (32, 33, 37, 36), (6, 4, 41, 42), (0, 2, 43, 40), (2, 6, 42, 43), (4, 0, 40, 41)])
_uv = me_cubo_007.uv_layers.new(name='Mapa UV')
_uv.uv.foreach_set('vector', [0.375, 0.0, 0.625, 0.0, 0.625, 0.25, 0.375, 0.25, 0.375, 0.25, 0.625, 0.25, 0.625, 0.5, 0.375, 0.5, 0.375, 0.5, 0.625, 0.5, 0.625, 0.75, 0.375, 0.75, 0.375, 0.75, 0.625, 0.75, 0.625, 1.0, 0.375, 1.0, 0.375, 0.75, 0.375, 1.0, 0.375, 1.0, 0.375, 0.75, 0.625, 0.5, 0.875, 0.5, 0.875, 0.75, 0.625, 0.75, 0.375, 0.75, 0.375, 1.0, 0.375, 1.0, 0.375, 0.75, 0.375, 0.25, 0.375, 0.5, 0.375, 0.5, 0.375, 0.25, 0.375, 0.0, 0.375, 0.25, 0.375, 0.25, 0.375, 0.0, 0.375, 0.5, 0.375, 0.75, 0.375, 0.75, 0.375, 0.5, 0.375, 0.25, 0.375, 0.5, 0.375, 0.5, 0.375, 0.25, 0.375, 0.25, 0.375, 0.5, 0.375, 0.5, 0.375, 0.25, 0.375, 0.5, 0.375, 0.75, 0.375, 0.75, 0.375, 0.5, 0.375, 0.0, 0.375, 0.25, 0.375, 0.25, 0.375, 0.0, 0.375, 0.5, 0.375, 0.75, 0.375, 0.75, 0.375, 0.5, 0.375, 0.5, 0.375, 0.75, 0.375, 0.75, 0.375, 0.5, 0.375, 0.0, 0.375, 0.25, 0.375, 0.25, 0.375, 0.0, 0.375, 0.75, 0.375, 1.0, 0.375, 1.0, 0.375, 0.75, 0.375, 0.75, 0.375, 1.0, 0.375, 1.0, 0.375, 0.75, 0.375, 0.0, 0.375, 0.25, 0.375, 0.25, 0.375, 0.0, 0.375, 0.75, 0.375, 1.0, 0.375, 1.0, 0.375, 0.75, 0.375, 0.25, 0.375, 0.5, 0.375, 0.5, 0.375, 0.25, 0.375, 0.5, 0.375, 0.75, 0.375, 0.75, 0.375, 0.5, 0.375, 0.25, 0.375, 0.5, 0.375, 0.5, 0.375, 0.25, 0.375, 0.5, 0.375, 0.75, 0.375, 0.75, 0.375, 0.5, 0.375, 0.0, 0.375, 0.25, 0.375, 0.25, 0.375, 0.0, 0.375, 0.5, 0.375, 0.75, 0.375, 0.75, 0.375, 0.5, 0.375, 0.0, 0.375, 0.25, 0.375, 0.25, 0.375, 0.0, 0.375, 0.75, 0.375, 1.0, 0.375, 1.0, 0.375, 0.75, 0.375, 0.25, 0.375, 0.5, 0.375, 0.5, 0.375, 0.25, 0.375, 0.75, 0.375, 1.0, 0.375, 1.0, 0.375, 0.75, 0.375, 0.0, 0.375, 0.25, 0.375, 0.25, 0.375, 0.0, 0.375, 0.75, 0.375, 1.0, 0.375, 1.0, 0.375, 0.75, 0.375, 0.25, 0.375, 0.5, 0.375, 0.5, 0.375, 0.25, 0.125, 0.5, 0.375, 0.5, 0.375, 0.75, 0.125, 0.75, 0.375, 0.25, 0.375, 0.5, 0.375, 0.5, 0.375, 0.25, 0.375, 0.5, 0.375, 0.75, 0.375, 0.75, 0.375, 0.5, 0.375, 0.0, 0.375, 0.25, 0.375, 0.25, 0.375, 0.0, 0.375, 0.5, 0.375, 0.75, 0.375, 0.75, 0.375, 0.5, 0.375, 0.0, 0.375, 0.25, 0.375, 0.25, 0.375, 0.0, 0.375, 0.25, 0.375, 0.5, 0.375, 0.5, 0.375, 0.25, 0.375, 0.75, 0.375, 1.0, 0.375, 1.0, 0.375, 0.75])
me_cubo_007.update()
me_cubo_010 = bpy.data.meshes.new('Cubo.010')
me_cubo_010.from_pydata([(-0.6581, -0.4552, 0.6199), (-0.5106, -0.3419, 0.9152), (-0.6581, 0.6546, 0.6199), (-0.5106, 0.5476, 0.9152), (0.6443, -0.4523, 0.6253), (0.5102, -0.3418, 0.9154), (0.6443, 0.6516, 0.6253), (0.5102, 0.5475, 0.9154), (-0.8737, -0.785, -0.2148), (-0.8737, 1.018, -0.2148), (0.6576, -0.5406, -0.1301), (0.6576, 0.7717, -0.1301), (-0.8723, -0.8263, -0.5746), (-0.8723, 1.09, -0.5746), (0.6577, -0.5569, -0.5079), (0.6577, 0.8192, -0.5079), (-0.8814, -0.5592, 0.1621), (0.6547, -0.513, 0.2465), (0.6547, 0.7141, 0.2465), (-0.8814, 0.7611, 0.1621), (-0.8723, -0.8907, -1.066), (-0.8723, 1.217, -1.066), (0.6576, -0.5922, -1.027), (0.6576, 0.9185, -1.027), (-0.8726, -0.9143, -1.502), (-0.8726, 1.262, -1.502), (0.6511, -0.6135, -1.487), (0.6511, 0.961, -1.487), (-0.8788, -0.5654, -1.751), (-0.8788, 0.9247, -1.751), (0.5622, -0.4835, -1.737), (0.5622, 0.8423, -1.737), (-2.145, -0.692, -0.686), (-2.145, 0.9362, -0.686), (-2.145, -0.7319, -0.9342), (-2.145, 1.004, -0.9342), (-2.14, -0.4575, -0.4717), (-2.14, 0.6749, -0.4717), (-2.145, -0.7905, -1.278), (-2.145, 1.119, -1.278), (-2.144, -0.812, -1.584), (-2.144, 1.16, -1.584), (-2.139, -0.4949, -1.758), (-2.139, 0.853, -1.758), (-3.538, -0.3521, -1.161), (-3.538, 0.6145, -1.161), (-3.544, -0.3669, -1.297), (-3.544, 0.6522, -1.297), (-3.457, -0.2957, -1.019), (-3.457, 0.5358, -1.019), (-3.544, -0.3936, -1.486), (-3.544, 0.7258, -1.486), (-3.538, -0.4105, -1.654), (-3.538, 0.758, -1.654), (-3.457, -0.3197, -1.746), (-3.457, 0.6757, -1.746)], [], [(0, 1, 3, 2), (2, 3, 7, 6), (6, 7, 5, 4), (4, 5, 1, 0), (17, 16, 8, 10), (7, 3, 1, 5), (11, 10, 14, 15), (19, 18, 11, 9), (29, 28, 42, 43), (18, 17, 10, 11), (14, 12, 20, 22), (21, 25, 41, 39), (10, 8, 12, 14), (9, 11, 15, 13), (6, 4, 17, 18), (0, 2, 19, 16), (2, 6, 18, 19), (4, 0, 16, 17), (19, 9, 33, 37), (13, 15, 23, 21), (15, 14, 22, 23), (25, 29, 43, 41), (27, 26, 30, 31), (22, 20, 24, 26), (21, 23, 27, 25), (23, 22, 26, 27), (29, 31, 30, 28), (12, 8, 32, 34), (26, 24, 28, 30), (25, 27, 31, 29), (38, 34, 46, 50), (32, 36, 48, 44), (39, 41, 53, 51), (34, 32, 44, 46), (41, 43, 55, 53), (28, 24, 40, 42), (24, 20, 38, 40), (13, 21, 39, 35), (9, 13, 35, 33), (8, 16, 36, 32), (16, 19, 37, 36), (20, 12, 34, 38), (48, 49, 45, 44), (44, 45, 47, 46), (50, 51, 53, 52), (46, 47, 51, 50), (52, 53, 55, 54), (42, 40, 52, 54), (37, 33, 45, 49), (40, 38, 50, 52), (35, 39, 51, 47), (36, 37, 49, 48), (43, 42, 54, 55), (33, 35, 47, 45)])
_uv = me_cubo_010.uv_layers.new(name='Mapa UV')
_uv.uv.foreach_set('vector', [0.375, 0.0, 0.625, 0.0, 0.625, 0.25, 0.375, 0.25, 0.375, 0.25, 0.625, 0.25, 0.625, 0.5, 0.375, 0.5, 0.375, 0.5, 0.625, 0.5, 0.625, 0.75, 0.375, 0.75, 0.375, 0.75, 0.625, 0.75, 0.625, 1.0, 0.375, 1.0, 0.375, 0.75, 0.375, 1.0, 0.375, 1.0, 0.375, 0.75, 0.625, 0.5, 0.875, 0.5, 0.875, 0.75, 0.625, 0.75, 0.375, 0.5, 0.375, 0.75, 0.375, 0.75, 0.375, 0.5, 0.375, 0.25, 0.375, 0.5, 0.375, 0.5, 0.375, 0.25, 0.125, 0.5, 0.125, 0.75, 0.125, 0.75, 0.125, 0.5, 0.375, 0.5, 0.375, 0.75, 0.375, 0.75, 0.375, 0.5, 0.375, 0.75, 0.375, 1.0, 0.375, 1.0, 0.375, 0.75, 0.375, 0.25, 0.375, 0.25, 0.375, 0.25, 0.375, 0.25, 0.375, 0.75, 0.375, 1.0, 0.375, 1.0, 0.375, 0.75, 0.375, 0.25, 0.375, 0.5, 0.375, 0.5, 0.375, 0.25, 0.375, 0.5, 0.375, 0.75, 0.375, 0.75, 0.375, 0.5, 0.375, 0.0, 0.375, 0.25, 0.375, 0.25, 0.375, 0.0, 0.375, 0.25, 0.375, 0.5, 0.375, 0.5, 0.375, 0.25, 0.375, 0.75, 0.375, 1.0, 0.375, 1.0, 0.375, 0.75, 0.375, 0.25, 0.375, 0.25, 0.375, 0.25, 0.375, 0.25, 0.375, 0.25, 0.375, 0.5, 0.375, 0.5, 0.375, 0.25, 0.375, 0.5, 0.375, 0.75, 0.375, 0.75, 0.375, 0.5, 0.375, 0.25, 0.375, 0.25, 0.375, 0.25, 0.375, 0.25, 0.375, 0.5, 0.375, 0.75, 0.375, 0.75, 0.375, 0.5, 0.375, 0.75, 0.375, 1.0, 0.375, 1.0, 0.375, 0.75, 0.375, 0.25, 0.375, 0.5, 0.375, 0.5, 0.375, 0.25, 0.375, 0.5, 0.375, 0.75, 0.375, 0.75, 0.375, 0.5, 0.125, 0.5, 0.375, 0.5, 0.375, 0.75, 0.125, 0.75, 0.375, 1.0, 0.375, 1.0, 0.375, 1.0, 0.375, 1.0, 0.375, 0.75, 0.375, 1.0, 0.375, 1.0, 0.375, 0.75, 0.375, 0.25, 0.375, 0.5, 0.375, 0.5, 0.375, 0.25, 0.375, 1.0, 0.375, 1.0, 0.375, 1.0, 0.375, 1.0, 0.375, 1.0, 0.375, 1.0, 0.375, 1.0, 0.375, 1.0, 0.375, 0.25, 0.375, 0.25, 0.375, 0.25, 0.375, 0.25, 0.375, 1.0, 0.375, 1.0, 0.375, 1.0, 0.375, 1.0, 0.375, 0.25, 0.375, 0.25, 0.375, 0.25, 0.375, 0.25, 0.375, 1.0, 0.375, 1.0, 0.375, 1.0, 0.375, 1.0, 0.375, 1.0, 0.375, 1.0, 0.375, 1.0, 0.375, 1.0, 0.375, 0.25, 0.375, 0.25, 0.375, 0.25, 0.375, 0.25, 0.375, 0.25, 0.375, 0.25, 0.375, 0.25, 0.375, 0.25, 0.375, 1.0, 0.375, 1.0, 0.375, 1.0, 0.375, 1.0, 0.375, 0.0, 0.375, 0.25, 0.375, 0.25, 0.375, 0.0, 0.375, 1.0, 0.375, 1.0, 0.375, 1.0, 0.375, 1.0, 0.375, 0.0, 0.375, 0.25, 0.375, 0.25, 0.375, 0.0, 0.375, 0.0, 0.375, 0.25, 0.375, 0.25, 0.375, 0.0, 0.375, 0.0, 0.375, 0.25, 0.375, 0.25, 0.375, 0.0, 0.375, 0.0, 0.375, 0.25, 0.375, 0.25, 0.375, 0.0, 0.375, 0.0, 0.375, 0.25, 0.375, 0.25, 0.375, 0.0, 0.375, 1.0, 0.375, 1.0, 0.375, 1.0, 0.375, 1.0, 0.375, 0.25, 0.375, 0.25, 0.375, 0.25, 0.375, 0.25, 0.375, 1.0, 0.375, 1.0, 0.375, 1.0, 0.375, 1.0, 0.375, 0.25, 0.375, 0.25, 0.375, 0.25, 0.375, 0.25, 0.375, 0.0, 0.375, 0.25, 0.375, 0.25, 0.375, 0.0, 0.125, 0.5, 0.125, 0.75, 0.125, 0.75, 0.125, 0.5, 0.375, 0.25, 0.375, 0.25, 0.375, 0.25, 0.375, 0.25])
me_cubo_010.update()
me_cubo = bpy.data.meshes.new('Cubo')
me_cubo.from_pydata([(-2.669, 1.297, -0.9697), (-2.274, 1.856, 1.117), (1.318, 1.297, -0.9588), (2.918, 1.856, 1.117), (-2.886, 0.0, -0.9703), (-2.557, 0.0, 1.117), (1.817, 0.0, -0.9578), (3.558, 0.0, 1.117), (-2.772, 1.527, -0.509), (1.722, 1.527, -0.5078), (2.28, 0.0, -0.5077), (-3.019, 0.0, -0.5091), (-2.826, 1.742, 0.07254), (2.224, 1.742, 0.07262), (2.849, 0.0, 0.07263), (-3.101, 0.0, 0.07254), (-2.57, 1.093, -1.341), (1.176, 1.093, -1.28), (-2.769, 0.0, -1.344), (1.646, 0.0, -1.275), (-2.183, 0.7967, -1.903), (0.93, 0.7967, -1.604), (-2.221, 0.0, -1.931), (1.081, 0.0, -1.607), (-2.283, 1.842, 1.632), (3.017, 1.842, 1.632), (-2.578, 0.0, 1.632), (3.667, 0.0, 1.632), (-2.268, 1.759, 2.353), (3.038, 1.759, 2.353), (-2.565, 0.0, 2.353), (3.688, 0.0, 2.353), (-1.957, 1.504, 3.195), (2.907, 1.504, 3.195), (-2.223, 0.0, 3.195), (3.5, 0.0, 3.195), (-1.487, 1.101, 3.806), (2.515, 1.101, 3.806), (-1.676, 0.0, 3.812), (2.967, 0.0, 3.812), (-0.1744, 1.775, -0.9625), (1.002, 2.54, 1.117), (0.05639, 2.091, -0.5082), (0.3593, 2.387, 0.07259), (-0.2409, 1.491, -1.3), (-0.2492, 0.9038, -1.717), (-0.2213, 0.0, -1.762), (1.076, 2.522, 1.632), (1.1, 2.41, 2.353), (1.124, 2.059, 3.195), (1.043, 1.479, 3.813), (1.53, 0.0, -1.464), (1.113, 0.9569, -1.479), (-2.41, 0.9569, -1.67), (-2.574, 0.0, -1.681), (-0.2422, 1.28, -1.544), (-1.97, 1.775, -0.9678), (-1.923, 1.491, -1.331), (-1.693, 0.9038, -1.905), (-1.667, 0.0, -1.975), (-1.357, 2.54, 1.117), (-1.977, 2.091, -0.5088), (-1.939, 2.387, 0.07256), (-1.331, 2.522, 1.632), (-1.313, 2.41, 2.353), (-1.094, 2.059, 3.195), (-0.8181, 1.479, 3.813), (-1.824, 1.28, -1.649), (-0.3561, 2.656, 1.117), (-1.116, 2.186, -0.5085), (-0.965, 2.496, 0.07258), (-0.304, 2.637, 1.632), (-0.2825, 2.521, 2.353), (-0.1503, 2.153, 3.196), (-0.03299, 1.542, 3.815), (-1.213, 1.856, -0.9655), (-1.22, 1.558, -1.318), (-1.11, 0.9237, -1.835), (-1.088, 0.0, -1.902), (-1.173, 1.333, -1.606), (-2.578, 1.83, 0.5121), (2.571, 1.83, 0.5121), (3.215, 0.0, 0.5121), (-2.847, 0.0, 0.5121), (0.648, 2.506, 0.5121), (-1.7, 2.506, 0.5121), (-0.7135, 2.62, 0.5121), (-2.36, 1.852, 0.8034), (2.773, 1.852, 0.8034), (3.415, 0.0, 0.8034), (-2.628, 0.0, 0.8034), (0.8553, 2.535, 0.8034), (-1.484, 2.535, 0.8034), (-0.5007, 2.65, 0.8034), (-1.07, 0.7016, 4.182), (1.964, 0.7016, 4.182), (-1.088, 0.0, 4.221), (2.067, 0.0, 4.221), (0.8774, 0.775, 4.229), (0.8641, 0.0, 4.337), (-0.6253, 0.775, 4.229), (-0.5945, 0.0, 4.337), (0.001367, 0.7885, 4.238), (0.008184, 0.0, 4.356), (-2.669, -1.297, -0.9697), (-2.274, -1.856, 1.117), (1.318, -1.297, -0.9588), (2.918, -1.856, 1.117), (-2.772, -1.527, -0.509), (1.722, -1.527, -0.5078), (-2.826, -1.742, 0.07254), (2.224, -1.742, 0.07262), (-2.57, -1.093, -1.341), (1.176, -1.093, -1.28), (-2.183, -0.7967, -1.903), (0.93, -0.7967, -1.604), (-2.283, -1.842, 1.632), (3.017, -1.842, 1.632), (-2.268, -1.759, 2.353), (3.038, -1.759, 2.353), (-1.957, -1.504, 3.195), (2.907, -1.504, 3.195), (-1.487, -1.101, 3.806), (2.515, -1.101, 3.806), (-0.1744, -1.775, -0.9625), (1.002, -2.54, 1.117), (0.05639, -2.091, -0.5082), (0.3593, -2.387, 0.07259), (-0.2409, -1.491, -1.3), (-0.2492, -0.9038, -1.717), (1.076, -2.522, 1.632), (1.1, -2.41, 2.353), (1.124, -2.059, 3.195), (1.043, -1.479, 3.813), (1.113, -0.9569, -1.479), (-2.41, -0.9569, -1.67), (-0.2422, -1.28, -1.544), (-1.97, -1.775, -0.9678), (-1.923, -1.491, -1.331), (-1.693, -0.9038, -1.905), (-1.357, -2.54, 1.117), (-1.977, -2.091, -0.5088), (-1.939, -2.387, 0.07256), (-1.331, -2.522, 1.632), (-1.313, -2.41, 2.353), (-1.094, -2.059, 3.195), (-0.8181, -1.479, 3.813), (-1.824, -1.28, -1.649), (-0.3561, -2.656, 1.117), (-1.116, -2.186, -0.5085), (-0.965, -2.496, 0.07258), (-0.304, -2.637, 1.632), (-0.2825, -2.521, 2.353), (-0.1503, -2.153, 3.196), (-0.03299, -1.542, 3.815), (-1.213, -1.856, -0.9655), (-1.22, -1.558, -1.318), (-1.11, -0.9237, -1.835), (-1.173, -1.333, -1.606), (-2.578, -1.83, 0.5121), (2.571, -1.83, 0.5121), (0.648, -2.506, 0.5121), (-1.7, -2.506, 0.5121), (-0.7135, -2.62, 0.5121), (-2.36, -1.852, 0.8034), (2.773, -1.852, 0.8034), (0.8553, -2.535, 0.8034), (-1.484, -2.535, 0.8034), (-0.5007, -2.65, 0.8034), (-1.07, -0.7016, 4.182), (1.964, -0.7016, 4.182), (0.8774, -0.775, 4.229), (-0.6253, -0.775, 4.229), (0.001367, -0.7885, 4.238)], [], [(90, 5, 1, 87), (91, 41, 3, 88), (1, 5, 26, 24), (40, 2, 17, 44), (88, 3, 7, 89), (2, 9, 10, 6), (40, 42, 9, 2), (4, 11, 8, 0), (9, 13, 14, 10), (42, 43, 13, 9), (11, 15, 12, 8), (55, 52, 21, 45), (2, 6, 19, 17), (4, 0, 16, 18), (45, 21, 23, 46), (52, 51, 23, 21), (54, 53, 20, 22), (27, 25, 29, 31), (7, 3, 25, 27), (60, 1, 24, 63), (64, 28, 32, 65), (24, 26, 30, 28), (63, 24, 28, 64), (65, 32, 36, 66), (31, 29, 33, 35), (28, 30, 34, 32), (50, 74, 102, 98), (35, 33, 37, 39), (32, 34, 38, 36), (36, 38, 96, 94), (33, 49, 50, 37), (25, 47, 48, 29), (29, 48, 49, 33), (3, 41, 47, 25), (77, 45, 46, 78), (79, 55, 45, 77), (69, 70, 43, 42), (75, 69, 42, 40), (75, 40, 44, 76), (93, 68, 41, 91), (76, 44, 55, 79), (18, 16, 53, 54), (17, 19, 51, 52), (44, 17, 52, 55), (16, 57, 67, 53), (87, 1, 60, 92), (0, 56, 57, 16), (0, 8, 61, 56), (8, 12, 62, 61), (53, 67, 58, 20), (20, 58, 59, 22), (74, 66, 100, 102), (73, 65, 66, 74), (71, 63, 64, 72), (72, 64, 65, 73), (68, 60, 63, 71), (41, 68, 71, 47), (48, 72, 73, 49), (47, 71, 72, 48), (49, 73, 74, 50), (39, 37, 95, 97), (57, 76, 79, 67), (92, 60, 68, 93), (56, 75, 76, 57), (56, 61, 69, 75), (61, 62, 70, 69), (67, 79, 77, 58), (58, 77, 78, 59), (62, 85, 86, 70), (12, 80, 85, 62), (70, 86, 84, 43), (13, 81, 82, 14), (43, 84, 81, 13), (15, 83, 80, 12), (85, 92, 93, 86), (80, 87, 92, 85), (86, 93, 91, 84), (81, 88, 89, 82), (84, 91, 88, 81), (83, 90, 87, 80), (100, 94, 96, 101), (95, 98, 99, 97), (102, 100, 101, 103), (98, 102, 103, 99), (37, 50, 98, 95), (66, 36, 94, 100), (90, 164, 105, 5), (166, 165, 107, 125), (105, 116, 26, 5), (124, 128, 113, 106), (165, 89, 7, 107), (106, 6, 10, 109), (124, 106, 109, 126), (4, 104, 108, 11), (109, 10, 14, 111), (126, 109, 111, 127), (11, 108, 110, 15), (136, 129, 115, 134), (106, 113, 19, 6), (4, 18, 112, 104), (129, 46, 23, 115), (134, 115, 23, 51), (54, 22, 114, 135), (27, 31, 119, 117), (7, 27, 117, 107), (140, 143, 116, 105), (144, 145, 120, 118), (116, 118, 30, 26), (143, 144, 118, 116), (145, 146, 122, 120), (31, 35, 121, 119), (118, 120, 34, 30), (133, 171, 173, 154), (35, 39, 123, 121), (120, 122, 38, 34), (122, 169, 96, 38), (121, 123, 133, 132), (117, 119, 131, 130), (119, 121, 132, 131), (107, 117, 130, 125), (157, 78, 46, 129), (158, 157, 129, 136), (149, 126, 127, 150), (155, 124, 126, 149), (155, 156, 128, 124), (168, 166, 125, 148), (156, 158, 136, 128), (18, 54, 135, 112), (113, 134, 51, 19), (128, 136, 134, 113), (112, 135, 147, 138), (164, 167, 140, 105), (104, 112, 138, 137), (104, 137, 141, 108), (108, 141, 142, 110), (135, 114, 139, 147), (114, 22, 59, 139), (154, 173, 172, 146), (153, 154, 146, 145), (151, 152, 144, 143), (152, 153, 145, 144), (148, 151, 143, 140), (125, 130, 151, 148), (131, 132, 153, 152), (130, 131, 152, 151), (132, 133, 154, 153), (39, 97, 170, 123), (138, 147, 158, 156), (167, 168, 148, 140), (137, 138, 156, 155), (137, 155, 149, 141), (141, 149, 150, 142), (147, 139, 157, 158), (139, 59, 78, 157), (142, 150, 163, 162), (110, 142, 162, 159), (150, 127, 161, 163), (111, 14, 82, 160), (127, 111, 160, 161), (15, 110, 159, 83), (162, 163, 168, 167), (159, 162, 167, 164), (163, 161, 166, 168), (160, 82, 89, 165), (161, 160, 165, 166), (83, 159, 164, 90), (172, 101, 96, 169), (170, 97, 99, 171), (173, 103, 101, 172), (171, 99, 103, 173), (123, 170, 171, 133), (146, 172, 169, 122)])
_uv = me_cubo.uv_layers.new(name='Mapa UV')
_uv.uv.foreach_set('vector', [0.5996, 0.125, 0.625, 0.125, 0.625, 0.25, 0.5996, 0.25, 0.5996, 0.375, 0.625, 0.375, 0.625, 0.5, 0.5996, 0.5, 0.625, 0.25, 0.625, 0.125, 0.625, 0.125, 0.625, 0.25, 0.375, 0.375, 0.375, 0.5, 0.375, 0.5, 0.375, 0.375, 0.5996, 0.5, 0.625, 0.5, 0.625, 0.625, 0.5996, 0.625, 0.375, 0.5, 0.4219, 0.5, 0.4219, 0.625, 0.375, 0.625, 0.375, 0.375, 0.4219, 0.375, 0.4219, 0.5, 0.375, 0.5, 0.375, 0.125, 0.4219, 0.125, 0.4219, 0.25, 0.375, 0.25, 0.4219, 0.5, 0.5234, 0.5, 0.5234, 0.625, 0.4219, 0.625, 0.4219, 0.375, 0.5234, 0.375, 0.5234, 0.5, 0.4219, 0.5, 0.4219, 0.125, 0.5234, 0.125, 0.5234, 0.25, 0.4219, 0.25, 0.375, 0.375, 0.375, 0.5, 0.375, 0.5, 0.375, 0.375, 0.375, 0.5, 0.375, 0.625, 0.375, 0.625, 0.375, 0.5, 0.375, 0.125, 0.375, 0.25, 0.375, 0.25, 0.375, 0.125, 0.25, 0.5, 0.375, 0.5, 0.375, 0.625, 0.25, 0.625, 0.375, 0.5, 0.375, 0.625, 0.375, 0.625, 0.375, 0.5, 0.375, 0.125, 0.375, 0.25, 0.375, 0.25, 0.375, 0.125, 0.625, 0.625, 0.625, 0.5, 0.625, 0.5, 0.625, 0.625, 0.625, 0.625, 0.625, 0.5, 0.625, 0.5, 0.625, 0.625, 0.625, 0.3125, 0.625, 0.25, 0.625, 0.25, 0.625, 0.3125, 0.625, 0.3125, 0.625, 0.25, 0.625, 0.25, 0.625, 0.3125, 0.625, 0.25, 0.625, 0.125, 0.625, 0.125, 0.625, 0.25, 0.625, 0.3125, 0.625, 0.25, 0.625, 0.25, 0.625, 0.3125, 0.625, 0.3125, 0.625, 0.25, 0.625, 0.25, 0.625, 0.3125, 0.625, 0.625, 0.625, 0.5, 0.625, 0.5, 0.625, 0.625, 0.625, 0.25, 0.625, 0.125, 0.625, 0.125, 0.625, 0.25, 0.625, 0.375, 0.625, 0.3438, 0.625, 0.3438, 0.625, 0.375, 0.625, 0.625, 0.625, 0.5, 0.625, 0.5, 0.625, 0.625, 0.625, 0.25, 0.625, 0.125, 0.625, 0.125, 0.625, 0.25, 0.625, 0.25, 0.625, 0.125, 0.625, 0.125, 0.625, 0.25, 0.625, 0.5, 0.625, 0.375, 0.625, 0.375, 0.625, 0.5, 0.625, 0.5, 0.625, 0.375, 0.625, 0.375, 0.625, 0.5, 0.625, 0.5, 0.625, 0.375, 0.625, 0.375, 0.625, 0.5, 0.625, 0.5, 0.625, 0.375, 0.625, 0.375, 0.625, 0.5, 0.2188, 0.5, 0.25, 0.5, 0.25, 0.625, 0.2188, 0.625, 0.375, 0.3438, 0.375, 0.375, 0.375, 0.375, 0.375, 0.3438, 0.4219, 0.3438, 0.5234, 0.3438, 0.5234, 0.375, 0.4219, 0.375, 0.375, 0.3438, 0.4219, 0.3438, 0.4219, 0.375, 0.375, 0.375, 0.375, 0.3438, 0.375, 0.375, 0.375, 0.375, 0.375, 0.3438, 0.5996, 0.3438, 0.625, 0.3438, 0.625, 0.375, 0.5996, 0.375, 0.375, 0.3438, 0.375, 0.375, 0.375, 0.375, 0.375, 0.3438, 0.375, 0.125, 0.375, 0.25, 0.375, 0.25, 0.375, 0.125, 0.375, 0.5, 0.375, 0.625, 0.375, 0.625, 0.375, 0.5, 0.375, 0.375, 0.375, 0.5, 0.375, 0.5, 0.375, 0.375, 0.375, 0.25, 0.375, 0.3125, 0.375, 0.3125, 0.375, 0.25, 0.5996, 0.25, 0.625, 0.25, 0.625, 0.3125, 0.5996, 0.3125, 0.375, 0.25, 0.375, 0.3125, 0.375, 0.3125, 0.375, 0.25, 0.375, 0.25, 0.4219, 0.25, 0.4219, 0.3125, 0.375, 0.3125, 0.4219, 0.25, 0.5234, 0.25, 0.5234, 0.3125, 0.4219, 0.3125, 0.375, 0.25, 0.375, 0.3125, 0.375, 0.3125, 0.375, 0.25, 0.125, 0.5, 0.1875, 0.5, 0.1875, 0.625, 0.125, 0.625, 0.625, 0.3438, 0.625, 0.3125, 0.625, 0.3125, 0.625, 0.3438, 0.625, 0.3438, 0.625, 0.3125, 0.625, 0.3125, 0.625, 0.3438, 0.625, 0.3438, 0.625, 0.3125, 0.625, 0.3125, 0.625, 0.3438, 0.625, 0.3438, 0.625, 0.3125, 0.625, 0.3125, 0.625, 0.3438, 0.625, 0.3438, 0.625, 0.3125, 0.625, 0.3125, 0.625, 0.3438, 0.625, 0.375, 0.625, 0.3438, 0.625, 0.3438, 0.625, 0.375, 0.625, 0.375, 0.625, 0.3438, 0.625, 0.3438, 0.625, 0.375, 0.625, 0.375, 0.625, 0.3438, 0.625, 0.3438, 0.625, 0.375, 0.625, 0.375, 0.625, 0.3438, 0.625, 0.3438, 0.625, 0.375, 0.625, 0.625, 0.625, 0.5, 0.625, 0.5, 0.625, 0.625, 0.375, 0.3125, 0.375, 0.3438, 0.375, 0.3438, 0.375, 0.3125, 0.5996, 0.3125, 0.625, 0.3125, 0.625, 0.3438, 0.5996, 0.3438, 0.375, 0.3125, 0.375, 0.3438, 0.375, 0.3438, 0.375, 0.3125, 0.375, 0.3125, 0.4219, 0.3125, 0.4219, 0.3438, 0.375, 0.3438, 0.4219, 0.3125, 0.5234, 0.3125, 0.5234, 0.3438, 0.4219, 0.3438, 0.375, 0.3125, 0.375, 0.3438, 0.375, 0.3438, 0.375, 0.3125, 0.1875, 0.5, 0.2188, 0.5, 0.2188, 0.625, 0.1875, 0.625, 0.5234, 0.3125, 0.5742, 0.3125, 0.5742, 0.3438, 0.5234, 0.3438, 0.5234, 0.25, 0.5742, 0.25, 0.5742, 0.3125, 0.5234, 0.3125, 0.5234, 0.3438, 0.5742, 0.3438, 0.5742, 0.375, 0.5234, 0.375, 0.5234, 0.5, 0.5742, 0.5, 0.5742, 0.625, 0.5234, 0.625, 0.5234, 0.375, 0.5742, 0.375, 0.5742, 0.5, 0.5234, 0.5, 0.5234, 0.125, 0.5742, 0.125, 0.5742, 0.25, 0.5234, 0.25, 0.5742, 0.3125, 0.5996, 0.3125, 0.5996, 0.3438, 0.5742, 0.3438, 0.5742, 0.25, 0.5996, 0.25, 0.5996, 0.3125, 0.5742, 0.3125, 0.5742, 0.3438, 0.5996, 0.3438, 0.5996, 0.375, 0.5742, 0.375, 0.5742, 0.5, 0.5996, 0.5, 0.5996, 0.625, 0.5742, 0.625, 0.5742, 0.375, 0.5996, 0.375, 0.5996, 0.5, 0.5742, 0.5, 0.5742, 0.125, 0.5996, 0.125, 0.5996, 0.25, 0.5742, 0.25, 0.8125, 0.5, 0.875, 0.5, 0.875, 0.625, 0.8125, 0.625, 0.625, 0.5, 0.75, 0.5, 0.75, 0.625, 0.625, 0.625, 0.7812, 0.5, 0.8125, 0.5, 0.8125, 0.625, 0.7812, 0.625, 0.75, 0.5, 0.7812, 0.5, 0.7812, 0.625, 0.75, 0.625, 0.625, 0.5, 0.625, 0.375, 0.625, 0.375, 0.625, 0.5, 0.625, 0.3125, 0.625, 0.25, 0.625, 0.25, 0.625, 0.3125, 0.5996, 0.125, 0.5996, 0.25, 0.625, 0.25, 0.625, 0.125, 0.5996, 0.375, 0.5996, 0.5, 0.625, 0.5, 0.625, 0.375, 0.625, 0.25, 0.625, 0.25, 0.625, 0.125, 0.625, 0.125, 0.375, 0.375, 0.375, 0.375, 0.375, 0.5, 0.375, 0.5, 0.5996, 0.5, 0.5996, 0.625, 0.625, 0.625, 0.625, 0.5, 0.375, 0.5, 0.375, 0.625, 0.4219, 0.625, 0.4219, 0.5, 0.375, 0.375, 0.375, 0.5, 0.4219, 0.5, 0.4219, 0.375, 0.375, 0.125, 0.375, 0.25, 0.4219, 0.25, 0.4219, 0.125, 0.4219, 0.5, 0.4219, 0.625, 0.5234, 0.625, 0.5234, 0.5, 0.4219, 0.375, 0.4219, 0.5, 0.5234, 0.5, 0.5234, 0.375, 0.4219, 0.125, 0.4219, 0.25, 0.5234, 0.25, 0.5234, 0.125, 0.375, 0.375, 0.375, 0.375, 0.375, 0.5, 0.375, 0.5, 0.375, 0.5, 0.375, 0.5, 0.375, 0.625, 0.375, 0.625, 0.375, 0.125, 0.375, 0.125, 0.375, 0.25, 0.375, 0.25, 0.25, 0.5, 0.25, 0.625, 0.375, 0.625, 0.375, 0.5, 0.375, 0.5, 0.375, 0.5, 0.375, 0.625, 0.375, 0.625, 0.375, 0.125, 0.375, 0.125, 0.375, 0.25, 0.375, 0.25, 0.625, 0.625, 0.625, 0.625, 0.625, 0.5, 0.625, 0.5, 0.625, 0.625, 0.625, 0.625, 0.625, 0.5, 0.625, 0.5, 0.625, 0.3125, 0.625, 0.3125, 0.625, 0.25, 0.625, 0.25, 0.625, 0.3125, 0.625, 0.3125, 0.625, 0.25, 0.625, 0.25, 0.625, 0.25, 0.625, 0.25, 0.625, 0.125, 0.625, 0.125, 0.625, 0.3125, 0.625, 0.3125, 0.625, 0.25, 0.625, 0.25, 0.625, 0.3125, 0.625, 0.3125, 0.625, 0.25, 0.625, 0.25, 0.625, 0.625, 0.625, 0.625, 0.625, 0.5, 0.625, 0.5, 0.625, 0.25, 0.625, 0.25, 0.625, 0.125, 0.625, 0.125, 0.625, 0.375, 0.625, 0.375, 0.625, 0.3438, 0.625, 0.3438, 0.625, 0.625, 0.625, 0.625, 0.625, 0.5, 0.625, 0.5, 0.625, 0.25, 0.625, 0.25, 0.625, 0.125, 0.625, 0.125, 0.625, 0.25, 0.625, 0.25, 0.625, 0.125, 0.625, 0.125, 0.625, 0.5, 0.625, 0.5, 0.625, 0.375, 0.625, 0.375, 0.625, 0.5, 0.625, 0.5, 0.625, 0.375, 0.625, 0.375, 0.625, 0.5, 0.625, 0.5, 0.625, 0.375, 0.625, 0.375, 0.625, 0.5, 0.625, 0.5, 0.625, 0.375, 0.625, 0.375, 0.2188, 0.5, 0.2188, 0.625, 0.25, 0.625, 0.25, 0.5, 0.375, 0.3438, 0.375, 0.3438, 0.375, 0.375, 0.375, 0.375, 0.4219, 0.3438, 0.4219, 0.375, 0.5234, 0.375, 0.5234, 0.3438, 0.375, 0.3438, 0.375, 0.375, 0.4219, 0.375, 0.4219, 0.3438, 0.375, 0.3438, 0.375, 0.3438, 0.375, 0.375, 0.375, 0.375, 0.5996, 0.3438, 0.5996, 0.375, 0.625, 0.375, 0.625, 0.3438, 0.375, 0.3438, 0.375, 0.3438, 0.375, 0.375, 0.375, 0.375, 0.375, 0.125, 0.375, 0.125, 0.375, 0.25, 0.375, 0.25, 0.375, 0.5, 0.375, 0.5, 0.375, 0.625, 0.375, 0.625, 0.375, 0.375, 0.375, 0.375, 0.375, 0.5, 0.375, 0.5, 0.375, 0.25, 0.375, 0.25, 0.375, 0.3125, 0.375, 0.3125, 0.5996, 0.25, 0.5996, 0.3125, 0.625, 0.3125, 0.625, 0.25, 0.375, 0.25, 0.375, 0.25, 0.375, 0.3125, 0.375, 0.3125, 0.375, 0.25, 0.375, 0.3125, 0.4219, 0.3125, 0.4219, 0.25, 0.4219, 0.25, 0.4219, 0.3125, 0.5234, 0.3125, 0.5234, 0.25, 0.375, 0.25, 0.375, 0.25, 0.375, 0.3125, 0.375, 0.3125, 0.125, 0.5, 0.125, 0.625, 0.1875, 0.625, 0.1875, 0.5, 0.625, 0.3438, 0.625, 0.3438, 0.625, 0.3125, 0.625, 0.3125, 0.625, 0.3438, 0.625, 0.3438, 0.625, 0.3125, 0.625, 0.3125, 0.625, 0.3438, 0.625, 0.3438, 0.625, 0.3125, 0.625, 0.3125, 0.625, 0.3438, 0.625, 0.3438, 0.625, 0.3125, 0.625, 0.3125, 0.625, 0.3438, 0.625, 0.3438, 0.625, 0.3125, 0.625, 0.3125, 0.625, 0.375, 0.625, 0.375, 0.625, 0.3438, 0.625, 0.3438, 0.625, 0.375, 0.625, 0.375, 0.625, 0.3438, 0.625, 0.3438, 0.625, 0.375, 0.625, 0.375, 0.625, 0.3438, 0.625, 0.3438, 0.625, 0.375, 0.625, 0.375, 0.625, 0.3438, 0.625, 0.3438, 0.625, 0.625, 0.625, 0.625, 0.625, 0.5, 0.625, 0.5, 0.375, 0.3125, 0.375, 0.3125, 0.375, 0.3438, 0.375, 0.3438, 0.5996, 0.3125, 0.5996, 0.3438, 0.625, 0.3438, 0.625, 0.3125, 0.375, 0.3125, 0.375, 0.3125, 0.375, 0.3438, 0.375, 0.3438, 0.375, 0.3125, 0.375, 0.3438, 0.4219, 0.3438, 0.4219, 0.3125, 0.4219, 0.3125, 0.4219, 0.3438, 0.5234, 0.3438, 0.5234, 0.3125, 0.375, 0.3125, 0.375, 0.3125, 0.375, 0.3438, 0.375, 0.3438, 0.1875, 0.5, 0.1875, 0.625, 0.2188, 0.625, 0.2188, 0.5, 0.5234, 0.3125, 0.5234, 0.3438, 0.5742, 0.3438, 0.5742, 0.3125, 0.5234, 0.25, 0.5234, 0.3125, 0.5742, 0.3125, 0.5742, 0.25, 0.5234, 0.3438, 0.5234, 0.375, 0.5742, 0.375, 0.5742, 0.3438, 0.5234, 0.5, 0.5234, 0.625, 0.5742, 0.625, 0.5742, 0.5, 0.5234, 0.375, 0.5234, 0.5, 0.5742, 0.5, 0.5742, 0.375, 0.5234, 0.125, 0.5234, 0.25, 0.5742, 0.25, 0.5742, 0.125, 0.5742, 0.3125, 0.5742, 0.3438, 0.5996, 0.3438, 0.5996, 0.3125, 0.5742, 0.25, 0.5742, 0.3125, 0.5996, 0.3125, 0.5996, 0.25, 0.5742, 0.3438, 0.5742, 0.375, 0.5996, 0.375, 0.5996, 0.3438, 0.5742, 0.5, 0.5742, 0.625, 0.5996, 0.625, 0.5996, 0.5, 0.5742, 0.375, 0.5742, 0.5, 0.5996, 0.5, 0.5996, 0.375, 0.5742, 0.125, 0.5742, 0.25, 0.5996, 0.25, 0.5996, 0.125, 0.8125, 0.5, 0.8125, 0.625, 0.875, 0.625, 0.875, 0.5, 0.625, 0.5, 0.625, 0.625, 0.75, 0.625, 0.75, 0.5, 0.7812, 0.5, 0.7812, 0.625, 0.8125, 0.625, 0.8125, 0.5, 0.75, 0.5, 0.75, 0.625, 0.7812, 0.625, 0.7812, 0.5, 0.625, 0.5, 0.625, 0.5, 0.625, 0.375, 0.625, 0.375, 0.625, 0.3125, 0.625, 0.3125, 0.625, 0.25, 0.625, 0.25])
me_cubo.update()

# ---- objects
ob_torax = bpy.data.objects.new('Torax', me_cubo_001)
ob_braco_e = bpy.data.objects.new('Braco.E', me_cubo_003)
ob_perna_e = bpy.data.objects.new('Perna.E', me_cubo_002)
ob_mao_e_001 = bpy.data.objects.new('Mao.E.001', me_cubo_004)
ob_pe_e = bpy.data.objects.new('Pe.E', me_cubo_005)
ob_pesco_o = bpy.data.objects.new('Pescoço', me_cubo_006)
ob_braco_d = bpy.data.objects.new('Braco.D', me_cubo_008)
ob_mao_e = bpy.data.objects.new('Mao.E', me_cubo_009)
ob_perna_e_001 = bpy.data.objects.new('Perna.E.001', me_cubo_007)
ob_pe_e_001 = bpy.data.objects.new('Pe.E.001', me_cubo_010)
ob_vazio = bpy.data.objects.new('Vazio', None)
ob_cabeca = bpy.data.objects.new('Cabeca', me_cubo)

# ---- transforms, parenting, visibility, modifiers, constraints
ob_torax.location = (0.0, 0.001353, -0.4125)
ob_torax.scale = (0.07367, 0.07367, 0.07367)
_m = ob_torax.modifiers.new('Suavizar', 'SMOOTH')
_m.iterations = 3
ob_braco_e.location = (0.0, 0.153, -0.2065)
ob_braco_e.scale = (0.05402, 0.05402, 0.05402)
ob_perna_e.location = (-0.0444, 0.094, -0.822)
ob_perna_e.rotation_euler = (0.0, -0.0, 3.142)
ob_perna_e.scale = (0.06317, 0.1054, 0.07719)
ob_mao_e_001.location = (0.0, 0.6338, -0.2205)
ob_mao_e_001.scale = (0.0359, 0.0359, 0.0359)
ob_pe_e.location = (-0.07981, 0.08442, -1.487)
ob_pe_e.rotation_euler = (0.0, -0.0, 3.142)
ob_pe_e.scale = (0.0532, 0.0532, 0.0532)
ob_pesco_o.location = (-0.01923, 0.0001453, -0.1064)
ob_pesco_o.scale = (0.01621, 0.02397, 0.01947)
_m = ob_pesco_o.modifiers.new('Suavizar', 'SMOOTH')
_m.iterations = 3
ob_braco_d.location = (-2.101e-08, -0.1406, -0.2026)
ob_braco_d.rotation_euler = (0.0, -0.0, 3.142)
ob_braco_d.scale = (0.05402, 0.05402, 0.05402)
ob_mao_e.location = (2.101e-08, -0.6214, -0.2166)
ob_mao_e.rotation_euler = (0.0, -0.0, 3.142)
ob_mao_e.scale = (0.0359, 0.0359, 0.0359)
ob_perna_e_001.location = (-0.0444, -0.07717, -0.822)
ob_perna_e_001.rotation_euler = (0.0, -0.0, 3.142)
ob_perna_e_001.scale = (0.06317, 0.1054, 0.07719)
ob_pe_e_001.location = (-0.07981, -0.08675, -1.487)
ob_pe_e_001.rotation_euler = (0.0, -0.0, 3.142)
ob_pe_e_001.scale = (0.0532, 0.0532, 0.0532)
ob_vazio.location = (8.657e-08, -1.492, -1.029)
ob_vazio.rotation_euler = (1.571, -0.0, 1.571)
ob_vazio.empty_display_type = 'IMAGE'
ob_vazio.empty_display_size = 4.012
ob_vazio.empty_image_offset = (-0.3769, -0.3769)
ob_vazio.empty_image_depth = 'BACK'
ob_vazio.show_empty_image_perspective = False
ob_vazio.empty_image_side = 'FRONT'
ob_cabeca.location = (0.0, 0.0, -0.02968)
ob_cabeca.rotation_euler = (0.0, -0.0, 3.142)
ob_cabeca.scale = (0.04407, 0.04407, 0.04407)

# ---- collection membership
scene.collection.objects.link(ob_torax)
scene.collection.objects.link(ob_braco_e)
scene.collection.objects.link(ob_perna_e)
scene.collection.objects.link(ob_mao_e_001)
scene.collection.objects.link(ob_pe_e)
scene.collection.objects.link(ob_pesco_o)
scene.collection.objects.link(ob_braco_d)
scene.collection.objects.link(ob_mao_e)
scene.collection.objects.link(ob_perna_e_001)
scene.collection.objects.link(ob_pe_e_001)
col_collection.objects.link(ob_vazio)
col_collection.objects.link(ob_cabeca)

# ---- scene / render settings (as saved in the file)
scene.frame_start = 1; scene.frame_end = 250; scene.frame_set(1)
scene.render.engine = 'BLENDER_EEVEE_NEXT'
scene.render.bake_bias = 0.0
scene.render.bake_samples = 0
scene.cycles.sampling_pattern = 'TABULATED_SOBOL'
scene.eevee.use_volume_custom_range = False
bpy.context.view_layer.update()

# ---- added for rendering (the .blend has no active camera and no usable light): camera, sun
cam_auto = bpy.data.cameras.new('AutoCamera')
cam_auto.lens = 50.0
cam_auto.sensor_width = 36.0
cam_auto.clip_end = 1000.0
ob_auto_camera = bpy.data.objects.new('AutoCamera', cam_auto)
scene.collection.objects.link(ob_auto_camera)
ob_auto_camera.location = (2.21943, -2.67263, 1.0767)
ob_auto_camera.rotation_euler = (1.09748, -7.21219e-08, 0.694738)
scene.camera = ob_auto_camera
light_auto_sun = bpy.data.lights.new('AutoSun', 'SUN')
light_auto_sun.energy = 3.0
light_auto_sun.angle = 0.0523599
ob_auto_sun = bpy.data.objects.new('AutoSun', light_auto_sun)
scene.collection.objects.link(ob_auto_sun)
ob_auto_sun.rotation_euler = (0.872665, 0.174533, 0.523599)
bpy.context.view_layer.update()
